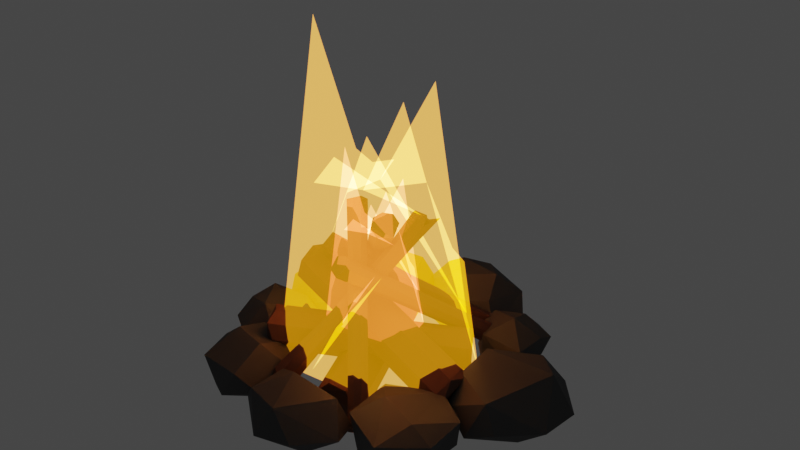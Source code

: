 # Source: Campfire.blend  (saved by Blender 2.80.75; exported with 4.5.12 LTS)
import bpy
from mathutils import Matrix  # noqa: F401  (used for matrix-valued properties, if any)

bpy.ops.wm.read_factory_settings(use_empty=True)
scene = bpy.context.scene
scene.name = 'Scene'

# ---- collections
col_stones = bpy.data.collections.new('Stones'); scene.collection.children.link(col_stones)
col_logs = bpy.data.collections.new('Logs'); scene.collection.children.link(col_logs)
col_fire = bpy.data.collections.new('Fire'); scene.collection.children.link(col_fire)

# ---- materials (node trees are filled in below, after node groups)
mat_stone = bpy.data.materials.new('stone')
mat_stone.use_transparent_shadow = False
mat_wood = bpy.data.materials.new('wood')
mat_wood.use_transparent_shadow = False
mat_fire = bpy.data.materials.new('Fire')
mat_fire.alpha_threshold = 0.4931
mat_fire1 = bpy.data.materials.new('Fire1')
mat_fire1.use_transparent_shadow = False

# ---- material node trees
mat_stone.use_nodes = True; mat_stone.node_tree.nodes.clear()
_N = mat_stone.node_tree.nodes; _L = mat_stone.node_tree.links
n0 = _N.new('ShaderNodeOutputMaterial'); n0.name = 'Material Output'; n0.location = (300, 300)
n1 = _N.new('ShaderNodeBsdfPrincipled'); n1.name = 'Principled BSDF'; n1.location = (10, 300)
n1.distribution = 'GGX'
n1.subsurface_method = 'BURLEY'
n1.inputs[0].default_value = (0.08353, 0.08353, 0.08353, 1.0)
n1.inputs[1].default_value = 0.2667
n1.inputs[3].default_value = 1.45
n1.inputs[13].default_value = 0.0
n1.inputs[20].default_value = 0.0
n1.inputs[27].default_value = (0.0, 0.0, 0.0, 1.0)
n1.inputs[28].default_value = 1.0
_L.new(n1.outputs[0], n0.inputs[0])
n0.is_active_output = True
mat_wood.use_nodes = True; mat_wood.node_tree.nodes.clear()
_N = mat_wood.node_tree.nodes; _L = mat_wood.node_tree.links
n0 = _N.new('ShaderNodeOutputMaterial'); n0.name = 'Material Output'; n0.location = (300, 300)
n1 = _N.new('ShaderNodeBsdfPrincipled'); n1.name = 'Principled BSDF'; n1.location = (10, 300)
n1.distribution = 'GGX'
n1.subsurface_method = 'BURLEY'
n1.inputs[0].default_value = (0.1376, 0.06738, 0.04515, 1.0)
n1.inputs[1].default_value = 0.15
n1.inputs[2].default_value = 0.7583
n1.inputs[3].default_value = 1.45
n1.inputs[13].default_value = 0.0
n1.inputs[20].default_value = 0.0
n1.inputs[27].default_value = (0.0, 0.0, 0.0, 1.0)
n1.inputs[28].default_value = 1.0
_L.new(n1.outputs[0], n0.inputs[0])
n0.is_active_output = True
mat_fire.use_nodes = True; mat_fire.node_tree.nodes.clear()
_N = mat_fire.node_tree.nodes; _L = mat_fire.node_tree.links
n0 = _N.new('ShaderNodeOutputMaterial'); n0.name = 'Material Output'; n0.location = (300, 300)
n1 = _N.new('ShaderNodeMixShader'); n1.name = 'Mix Shader'; n1.location = (81, 248)
n2 = _N.new('ShaderNodeBsdfTransparent'); n2.name = 'Transparent BSDF'; n2.location = (-151, 250)
n3 = _N.new('ShaderNodeEmission'); n3.name = 'Emission'; n3.location = (-142, 111)
n3.inputs[0].default_value = (1.0, 0.3579, 0.0, 1.0)
n4 = _N.new('ShaderNodeAddShader'); n4.name = 'Add Shader'; n4.location = (0, 0)
n5 = _N.new('ShaderNodeBsdfTransparent'); n5.name = 'Transparent BSDF.001'; n5.location = (0, 0)
_L.new(n2.outputs[0], n1.inputs[1])
_L.new(n3.outputs[0], n1.inputs[2])
_L.new(n1.outputs[0], n4.inputs[0])
_L.new(n5.outputs[0], n4.inputs[1])
_L.new(n4.outputs[0], n0.inputs[0])
n0.is_active_output = True
mat_fire1.use_nodes = True; mat_fire1.node_tree.nodes.clear()
_N = mat_fire1.node_tree.nodes; _L = mat_fire1.node_tree.links
n0 = _N.new('ShaderNodeOutputMaterial'); n0.name = 'Material Output'; n0.location = (300, 300)
n1 = _N.new('ShaderNodeMixShader'); n1.name = 'Mix Shader'; n1.location = (37, 297)
n2 = _N.new('ShaderNodeBsdfTransparent'); n2.name = 'Transparent BSDF'; n2.location = (-184, 337)
n3 = _N.new('ShaderNodeEmission'); n3.name = 'Emission'; n3.location = (-222, 174)
n3.inputs[0].default_value = (1.0, 0.07986, 0.03376, 1.0)
n4 = _N.new('ShaderNodeAddShader'); n4.name = 'Add Shader'; n4.location = (0, 0)
n5 = _N.new('ShaderNodeBsdfTransparent'); n5.name = 'Transparent BSDF.001'; n5.location = (0, 0)
_L.new(n2.outputs[0], n1.inputs[1])
_L.new(n3.outputs[0], n1.inputs[2])
_L.new(n1.outputs[0], n4.inputs[0])
_L.new(n5.outputs[0], n4.inputs[1])
_L.new(n4.outputs[0], n0.inputs[0])
n0.is_active_output = True

# ---- world
world_world = bpy.data.worlds.new('World'); scene.world = world_world
world_world.use_nodes = True; world_world.node_tree.nodes.clear()
_N = world_world.node_tree.nodes; _L = world_world.node_tree.links
n0 = _N.new('ShaderNodeOutputWorld'); n0.name = 'World Output'; n0.location = (300, 300)
n1 = _N.new('ShaderNodeBackground'); n1.name = 'Background'; n1.location = (10, 300)
n1.inputs[0].default_value = (0.05088, 0.05088, 0.05088, 1.0)
_L.new(n1.outputs[0], n0.inputs[0])
n0.is_active_output = True
world_world.color = (0.05088, 0.05088, 0.05088)
world_world.use_sun_shadow = False
world_world.sun_shadow_jitter_overblur = 0.0

# ---- meshes
me_icosphere_016 = bpy.data.meshes.new('Icosphere.016')
me_icosphere_016.from_pydata([(-0.1059, -0.2208, -0.007652), (-0.01444, -0.2936, -0.01013), (-0.05335, -0.2273, -0.05194), (-0.068, -0.2444, 0.03391), (-0.04032, -0.1347, -0.01246), (-0.008058, -0.184, -0.05634), (-0.06595, -0.1719, 0.03444), (-0.02268, -0.1881, 0.05564), (0.04493, -0.2381, -0.04774), (0.0553, -0.281, -0.003112), (0.1113, -0.2258, -0.0005491), (0.005927, -0.2668, 0.03937), (0.08634, -0.1659, -0.01522), (0.07067, -0.1849, 0.04283), (-0.2444, -0.1335, -0.007654), (-0.2176, -0.2169, 0.02079), (-0.1573, -0.2352, -0.02818), (-0.1983, -0.2119, -0.03742), (-0.1904, -0.1376, -0.0573), (-0.2301, -0.1525, 0.02853), (-0.1263, -0.2294, 0.02682), (-0.196, -0.1494, 0.05579), (-0.1268, -0.1663, 0.05662), (-0.2126, -0.09158, -0.0254), (-0.2015, -0.08457, 0.03099), (-0.08976, -0.2077, -0.01047), (-0.1191, -0.1678, -0.05067), (-0.07535, -0.1327, 0.004245), (-0.1567, -0.06713, -0.02781), (-0.1102, -0.1125, -0.0378), (-0.1165, -0.07822, 0.02355), (-0.07859, 0.2079, -0.01452), (0.007385, 0.1707, -0.01427), (-0.04494, 0.2534, -0.06288), (-0.07147, 0.228, 0.02984), (0.005917, 0.1852, 0.02943), (-0.01764, 0.228, 0.06058), (-0.08652, 0.3252, -0.01559), (-0.009509, 0.3156, -0.0663), (-0.07755, 0.309, 0.03606), (-0.03767, 0.3033, 0.06056), (-0.009693, 0.3556, 0.03403), (0.094, 0.2221, -0.009748), (0.04211, 0.2337, -0.05777), (0.1067, 0.3039, -0.01931), (0.05475, 0.2835, 0.06471), (0.07373, 0.2335, 0.03456), (0.009931, 0.3739, -0.01921), (0.08561, 0.329, 0.01789), (0.1276, 0.1392, -0.02846), (0.1826, 0.1344, -0.007233), (0.09503, 0.1731, -0.01995), (0.0897, 0.2097, -0.02791), (0.09054, 0.1947, 0.008364), (0.08966, 0.2026, 0.02217), (0.1224, 0.149, 0.02237), (0.09055, 0.1947, 0.008282), (0.1563, 0.1968, 0.04768), (0.1386, 0.2626, -0.02079), (0.09349, 0.2276, 0.02578), (0.1489, 0.2452, 0.0314), (0.1612, 0.2731, 0.0001462), (0.1399, 0.2007, -0.04649), (0.216, 0.1859, -0.01871), (0.2044, 0.1469, 0.01945), (0.2077, 0.2099, 0.02058), (0.1691, 0.2438, -0.02808), (0.1971, 0.193, -0.04046), (0.2092, 0.2414, 0.007897), (0.2145, 0.214, 0.006812), (0.2143, 0.2142, 0.006431), (-0.2178, 0.2533, -0.02236), (-0.1879, 0.1808, -0.02914), (-0.2058, 0.2206, 0.01794), (-0.183, 0.1674, 0.002447), (-0.1926, 0.1864, 0.01964), (-0.2024, 0.2568, -0.04667), (-0.1714, 0.2982, -0.02406), (-0.2095, 0.2622, 0.02156), (-0.1908, 0.2789, 0.02309), (-0.172, 0.2967, 0.02063), (-0.1402, 0.1779, -0.02353), (-0.09982, 0.1982, -0.02868), (-0.08367, 0.2127, -0.02652), (-0.1555, 0.1686, 0.003075), (-0.1342, 0.1928, 0.03309), (-0.09831, 0.2301, 0.02117), (-0.08084, 0.2691, -0.04369), (-0.1362, 0.2973, -0.02953), (-0.1379, 0.2956, 0.02388), (-0.241, 0.06979, -0.03763), (-0.2764, 0.1002, -0.04055), (-0.3001, 0.09352, 0.01893), (-0.2704, 0.05041, 0.001229), (-0.2185, 0.04027, 0.00392), (-0.2404, 0.07596, 0.05202), (-0.2986, 0.1508, -0.006426), (-0.2434, 0.1604, -0.05159), (-0.2654, 0.1817, 0.006761), (-0.2687, 0.1425, 0.05261), (-0.2379, 0.1622, 0.05134), (-0.1874, 0.09183, -0.04802), (-0.1855, 0.1021, 0.05001), (-0.1667, 0.07936, 0.01386), (-0.1918, 0.1887, 0.00781), (-0.1949, 0.1396, -0.04591), (-0.1558, 0.1521, -0.00361), (-0.1799, 0.1531, 0.03076), (0.1871, -0.03977, 0.00121), (0.1285, 0.05394, -0.0294), (0.2403, -0.06468, -0.02549), (0.1793, 0.006875, 0.04047), (0.264, -0.04119, 0.04057), (0.1856, 0.1492, -0.00126), (0.2284, 0.08358, -0.0659), (0.2878, 0.168, -0.01449), (0.1765, 0.08595, 0.04701), (0.25, 0.1505, 0.0311), (0.2908, -0.04894, -0.006749), (0.3015, 0.003675, -0.04412), (0.3504, 0.01125, -0.008074), (0.3515, 0.09583, -0.01618), (0.3111, 0.08721, 0.05103), (0.0904, -0.0927, -0.02808), (0.1241, -0.1962, -0.02967), (0.1249, -0.1062, -0.05215), (0.09326, -0.18, 0.02256), (0.1292, -0.1329, 0.04575), (0.1822, -0.2218, 0.02147), (0.08906, -0.0851, 0.02613), (0.1755, -0.03874, 0.02317), (0.2331, -0.1832, -0.03237), (0.1697, -0.1609, -0.03957), (0.2156, -0.1489, -0.04516), (0.2051, -0.156, 0.03927), (0.2517, -0.166, 0.02181), (0.1981, -0.06131, -0.03742), (0.2389, -0.08096, -0.02958), (0.2256, -0.05673, 0.00155), (0.251, -0.08984, 0.02682), (-0.289, -0.07292, 0.006098), (-0.3174, -0.01207, 0.002436), (-0.2519, -0.09551, -0.001158), (-0.2863, -0.05346, -0.02116), (-0.2771, -0.01425, -0.04932), (-0.2467, -0.05539, -0.04833), (-0.2805, -0.03951, 0.0356), (-0.3022, 0.02965, -0.00495), (-0.255, 0.01235, -0.05031), (-0.2522, 0.04098, -0.02609), (-0.2864, 0.04866, 0.001244), (-0.2682, 0.009243, 0.04724), (-0.1827, -0.08089, -1.21e-05), (-0.1989, -0.05491, -0.03853), (-0.1621, -0.0595, -0.0006729), (-0.1771, -0.0199, -0.03171), (-0.2293, -0.05488, 0.04767), (-0.1978, 0.009123, -0.04704), (-0.1704, 0.03933, -0.004769), (-0.2135, 0.04122, 0.02574), (-0.1753, 0.001616, 0.02686)], [], [(0, 2, 1), (4, 2, 0), (10, 11, 9), (13, 4, 6), (12, 10, 8), (13, 7, 11), (1, 11, 3), (6, 4, 0), (5, 8, 2), (7, 3, 11), (2, 4, 5), (8, 9, 1), (8, 10, 9), (10, 13, 11), (4, 12, 5), (2, 8, 1), (1, 9, 11), (7, 13, 6), (5, 12, 8), (7, 6, 3), (0, 1, 3), (13, 12, 4), (12, 13, 10), (0, 3, 6), (17, 15, 14), (14, 18, 17), (28, 18, 23), (24, 28, 23), (16, 26, 25), (27, 20, 25), (18, 29, 26), (18, 28, 29), (29, 27, 26), (28, 30, 29), (30, 28, 24), (15, 19, 14), (24, 23, 14), (16, 25, 20), (15, 17, 16), (17, 18, 26), (15, 16, 20), (21, 19, 15), (22, 21, 15), (14, 23, 18), (19, 24, 14), (19, 21, 24), (17, 26, 16), (20, 27, 22), (27, 25, 26), (29, 30, 27), (20, 22, 15), (30, 24, 21), (22, 30, 21), (27, 30, 22), (31, 33, 32), (36, 39, 34), (36, 34, 35), (34, 31, 35), (37, 38, 33), (40, 41, 39), (44, 42, 43), (35, 46, 36), (46, 45, 36), (47, 44, 38), (47, 48, 44), (48, 45, 46), (39, 47, 37), (42, 35, 32), (48, 47, 41), (31, 39, 37), (48, 42, 44), (33, 38, 43), (37, 47, 38), (43, 42, 32), (42, 46, 35), (48, 41, 45), (32, 33, 43), (45, 41, 40), (31, 37, 33), (38, 44, 43), (36, 40, 39), (32, 35, 31), (39, 41, 47), (31, 34, 39), (48, 46, 42), (45, 40, 36), (62, 49, 51), (55, 51, 49), (55, 54, 56), (55, 53, 51), (59, 60, 58), (64, 50, 63), (66, 68, 67), (57, 65, 68), (68, 65, 70), (69, 68, 70), (61, 66, 58), (62, 66, 67), (54, 59, 53), (53, 59, 56), (65, 64, 69), (53, 52, 51), (61, 68, 66), (49, 50, 55), (51, 52, 62), (59, 54, 55), (57, 59, 55), (53, 56, 54), (55, 56, 53), (52, 58, 62), (59, 58, 52), (60, 61, 58), (49, 67, 50), (49, 62, 67), (63, 50, 67), (64, 57, 55), (57, 64, 65), (50, 64, 55), (67, 68, 63), (68, 61, 60), (57, 68, 60), (69, 70, 65), (62, 58, 66), (57, 60, 59), (64, 70, 69), (53, 56, 52), (68, 69, 63), (69, 70, 63), (52, 56, 59), (63, 70, 64), (84, 75, 74), (76, 88, 87), (89, 80, 79), (71, 76, 72), (82, 87, 83), (79, 73, 75), (71, 75, 73), (79, 77, 76), (79, 71, 78), (85, 81, 82), (82, 86, 85), (88, 89, 87), (86, 87, 89), (87, 86, 83), (72, 84, 74), (89, 77, 80), (76, 82, 72), (85, 79, 75), (72, 82, 81), (84, 85, 75), (76, 77, 88), (79, 78, 73), (86, 89, 85), (72, 74, 75), (71, 72, 75), (79, 80, 77), (79, 76, 71), (85, 84, 81), (82, 83, 86), (73, 78, 71), (72, 81, 84), (89, 88, 77), (76, 87, 82), (85, 89, 79), (94, 95, 93), (96, 99, 98), (99, 100, 98), (94, 102, 95), (104, 105, 97), (107, 100, 102), (106, 107, 102), (104, 100, 107), (91, 97, 105), (104, 98, 100), (93, 92, 91), (103, 94, 101), (94, 93, 90), (100, 99, 102), (93, 91, 90), (95, 92, 93), (98, 97, 96), (96, 97, 91), (96, 92, 99), (94, 103, 102), (104, 106, 105), (90, 91, 101), (90, 101, 94), (95, 102, 99), (98, 104, 97), (101, 105, 106), (95, 99, 92), (106, 102, 103), (106, 104, 107), (91, 92, 96), (106, 103, 101), (91, 105, 101), (111, 108, 112), (113, 114, 109), (114, 115, 121), (110, 119, 118), (117, 116, 122), (109, 114, 110), (119, 121, 120), (120, 122, 112), (116, 113, 109), (118, 112, 110), (110, 114, 119), (112, 116, 111), (108, 109, 110), (113, 115, 114), (116, 117, 113), (119, 120, 118), (118, 120, 112), (115, 117, 122), (119, 114, 121), (108, 111, 109), (108, 110, 112), (117, 115, 113), (115, 122, 121), (109, 111, 116), (121, 122, 120), (112, 122, 116), (132, 124, 125), (125, 124, 123), (128, 127, 126), (139, 130, 134), (132, 131, 124), (130, 127, 134), (132, 136, 133), (135, 139, 134), (124, 126, 123), (124, 128, 126), (130, 123, 129), (138, 136, 130), (139, 131, 137), (131, 128, 124), (127, 129, 126), (123, 136, 125), (129, 127, 130), (128, 135, 134), (136, 137, 133), (130, 139, 138), (132, 133, 131), (128, 134, 127), (125, 136, 132), (133, 137, 131), (130, 136, 123), (135, 128, 131), (138, 137, 136), (138, 139, 137), (123, 126, 129), (139, 135, 131), (155, 154, 153), (151, 160, 159), (146, 141, 140), (156, 152, 154), (147, 148, 144), (149, 157, 148), (147, 149, 148), (151, 141, 146), (153, 154, 152), (157, 158, 155), (153, 152, 142), (159, 149, 150), (154, 160, 156), (160, 155, 158), (159, 150, 151), (157, 155, 153), (151, 146, 156), (150, 147, 141), (145, 144, 148), (158, 159, 160), (141, 147, 144), (156, 146, 140), (157, 145, 148), (145, 142, 143), (156, 140, 142), (144, 145, 143), (141, 144, 143), (147, 150, 149), (140, 141, 143), (143, 142, 140), (151, 156, 160), (156, 142, 152), (149, 158, 157), (151, 150, 141), (159, 158, 149), (160, 154, 155), (157, 153, 145), (145, 153, 142)])
_uv = me_icosphere_016.uv_layers.new(name='UVMap')
_uv.uv.foreach_set('vector', [0.3085, 0.9006, 0.3627, 0.8993, 0.3627, 0.9931, 0.4539, 0.4179, 0.541, 0.3716, 0.5713, 0.415, 0.4048, 0.6062, 0.5081, 0.5447, 0.4894, 0.596, 0.8024, 0.226, 0.8653, 0.3095, 0.8166, 0.3542, 0.3949, 0.29, 0.4291, 0.2268, 0.4839, 0.2805, 0.3949, 0.5442, 0.4599, 0.4671, 0.5081, 0.5447, 0.5476, 0.5452, 0.5081, 0.5447, 0.5394, 0.4666, 0.8166, 0.3542, 0.8653, 0.3095, 0.8653, 0.414, 0.4737, 0.3629, 0.4839, 0.2805, 0.541, 0.3716, 0.4599, 0.4671, 0.5394, 0.4666, 0.5081, 0.5447, 0.541, 0.3716, 0.4539, 0.4179, 0.4737, 0.3629, 0.8049, 0.8353, 0.8559, 0.8624, 0.8216, 0.9295, 0.8049, 0.8353, 0.8784, 0.7849, 0.8559, 0.8624, 0.4048, 0.6062, 0.3949, 0.5442, 0.5081, 0.5447, 0.4539, 0.4179, 0.3949, 0.29, 0.4737, 0.3629, 0.541, 0.3716, 0.4839, 0.2805, 0.5713, 0.2889, 0.8216, 0.9295, 0.8559, 0.8624, 0.8784, 0.9143, 0.7923, 0.3201, 0.8024, 0.226, 0.8166, 0.3542, 0.4737, 0.3629, 0.3949, 0.29, 0.4839, 0.2805, 0.4599, 0.4671, 0.4766, 0.4191, 0.5394, 0.4666, 0.3085, 0.9006, 0.3627, 0.9931, 0.2873, 0.9555, 0.8024, 0.226, 0.8641, 0.199, 0.8653, 0.3095, 0.2116, 0.9535, 0.2695, 0.9177, 0.2695, 0.99, 0.5476, 0.4179, 0.5394, 0.4666, 0.4766, 0.4191, 0.8685, 0.525, 0.8073, 0.5405, 0.8111, 0.4403, 0.8111, 0.4403, 0.8693, 0.4481, 0.8685, 0.525, 0.1504, 0.4549, 0.0682, 0.4708, 0.09155, 0.4248, 0.9456, 0.6704, 0.8871, 0.7286, 0.8833, 0.6622, 0.008266, 0.5686, 0.09134, 0.5522, 0.07744, 0.6089, 0.7613, 0.3319, 0.7516, 0.2268, 0.7923, 0.2576, 0.0682, 0.4708, 0.1439, 0.5236, 0.09134, 0.5522, 0.0682, 0.4708, 0.1504, 0.4549, 0.1439, 0.5236, 0.1439, 0.5236, 0.1504, 0.5719, 0.09134, 0.5522, 0.7609, 0.414, 0.719, 0.3864, 0.7923, 0.3664, 0.9456, 0.7576, 0.8871, 0.7286, 0.9456, 0.6704, 0.8073, 0.5405, 0.7801, 0.4748, 0.8111, 0.4403, 0.9456, 0.6704, 0.8833, 0.6622, 0.8974, 0.6099, 0.335, 0.6749, 0.3381, 0.5932, 0.3871, 0.63, 0.8073, 0.5405, 0.8685, 0.525, 0.8693, 0.5647, 0.0, 0.5172, 0.0682, 0.4708, 0.09134, 0.5522, 0.3871, 0.7161, 0.335, 0.6749, 0.3871, 0.63, 0.617, 0.08341, 0.5792, 0.07644, 0.5968, 0.007107, 0.693, 0.06977, 0.617, 0.08341, 0.5968, 0.007107, 0.03442, 0.4287, 0.09155, 0.4248, 0.0682, 0.4708, 0.7801, 0.4748, 0.7613, 0.4179, 0.8111, 0.4403, 0.5792, 0.07644, 0.617, 0.08341, 0.6055, 0.1523, 0.0, 0.5172, 0.09134, 0.5522, 0.008266, 0.5686, 0.7516, 0.2268, 0.7613, 0.3319, 0.7048, 0.2853, 0.1504, 0.5719, 0.07744, 0.6089, 0.09134, 0.5522, 0.7923, 0.3664, 0.719, 0.3864, 0.7613, 0.3319, 0.6967, 0.0, 0.693, 0.06977, 0.5968, 0.007107, 0.6967, 0.1646, 0.6055, 0.1523, 0.617, 0.08341, 0.693, 0.06977, 0.6967, 0.1646, 0.617, 0.08341, 0.7613, 0.3319, 0.719, 0.3864, 0.7048, 0.2853, 0.2895, 0.0, 0.3223, 0.05307, 0.2116, 0.06465, 0.4454, 0.09302, 0.5105, 0.1809, 0.4276, 0.1503, 0.4454, 0.09302, 0.4276, 0.1503, 0.4062, 0.05644, 0.6489, 0.5068, 0.6016, 0.4865, 0.6517, 0.4355, 0.4062, 0.05067, 0.3652, 0.1182, 0.3223, 0.05307, 0.5178, 0.1367, 0.5792, 0.1242, 0.5105, 0.1809, 0.2916, 0.2268, 0.2181, 0.1742, 0.2602, 0.1277, 0.4062, 0.05644, 0.4771, 0.0, 0.4454, 0.09302, 0.4771, 0.0, 0.5251, 0.03401, 0.4454, 0.09302, 0.4062, 0.168, 0.2916, 0.2268, 0.3652, 0.1182, 0.1786, 0.7794, 0.1618, 0.7194, 0.2092, 0.6974, 0.1618, 0.7194, 0.1132, 0.6648, 0.1566, 0.615, 0.6518, 0.5885, 0.7086, 0.4709, 0.7076, 0.5885, 0.8877, 0.3039, 0.9256, 0.199, 0.9615, 0.2238, 0.6678, 0.4179, 0.7086, 0.4709, 0.6517, 0.5001, 0.6016, 0.4865, 0.6517, 0.5927, 0.5948, 0.6099, 0.1618, 0.7194, 0.2092, 0.6089, 0.2092, 0.6974, 0.3223, 0.05307, 0.3652, 0.1182, 0.2602, 0.1277, 0.7076, 0.5885, 0.7086, 0.4709, 0.7613, 0.5156, 0.9615, 0.3082, 0.8877, 0.3039, 0.9615, 0.2238, 0.8877, 0.3039, 0.8653, 0.2644, 0.9256, 0.199, 0.5792, 0.01701, 0.5792, 0.1242, 0.5251, 0.03401, 0.2116, 0.06465, 0.3223, 0.05307, 0.2602, 0.1277, 0.5251, 0.03401, 0.5792, 0.1242, 0.5178, 0.1367, 0.6016, 0.4865, 0.5948, 0.6099, 0.5476, 0.519, 0.3652, 0.1182, 0.2916, 0.2268, 0.2602, 0.1277, 0.4454, 0.09302, 0.5178, 0.1367, 0.5105, 0.1809, 0.605, 0.4179, 0.6517, 0.4355, 0.6016, 0.4865, 0.6518, 0.5885, 0.6517, 0.5001, 0.7086, 0.4709, 0.6016, 0.4865, 0.6489, 0.5068, 0.6517, 0.5927, 0.1618, 0.7194, 0.1566, 0.615, 0.2092, 0.6089, 0.5251, 0.03401, 0.5178, 0.1367, 0.4454, 0.09302, 0.4477, 0.6856, 0.4538, 0.7546, 0.4114, 0.7288, 0.945, 0.9794, 0.9911, 0.9453, 1.0, 0.9918, 0.9887, 0.6094, 0.9493, 0.5555, 0.9664, 0.5534, 0.945, 0.9794, 0.9605, 0.9211, 0.9911, 0.9453, 0.6132, 0.9666, 0.6141, 0.9035, 0.6699, 0.9118, 0.4686, 0.8909, 0.441, 0.9184, 0.421, 0.862, 0.4683, 0.6331, 0.5148, 0.6263, 0.5102, 0.6777, 0.6212, 0.664, 0.6752, 0.6787, 0.6752, 0.7125, 0.1906, 0.3136, 0.1906, 0.3505, 0.177, 0.3404, 0.1766, 0.2565, 0.1887, 0.2289, 0.1771, 0.2564, 0.4551, 0.6062, 0.4683, 0.6331, 0.4321, 0.6224, 0.4477, 0.6856, 0.4683, 0.6331, 0.5102, 0.6777, 0.9493, 0.5555, 0.9317, 0.5382, 0.9663, 0.5534, 0.9663, 0.5534, 0.9317, 0.5382, 0.9664, 0.5534, 0.5792, 0.2115, 0.6283, 0.1646, 0.5875, 0.2257, 0.9605, 0.9211, 1.0, 0.9057, 0.9911, 0.9453, 0.4551, 0.6062, 0.5148, 0.6263, 0.4683, 0.6331, 0.413, 0.9708, 0.441, 0.9184, 0.4645, 0.9708, 0.4114, 0.7288, 0.3949, 0.6913, 0.4477, 0.6856, 0.5511, 0.6946, 0.5476, 0.6672, 0.5849, 0.6099, 0.6212, 0.664, 0.5511, 0.6946, 0.5849, 0.6099, 0.9663, 0.5534, 0.9664, 0.5534, 0.9493, 0.5555, 0.2116, 0.2289, 0.1894, 0.2778, 0.1893, 0.2778, 0.3949, 0.6913, 0.4321, 0.6224, 0.4477, 0.6856, 0.6132, 0.9666, 0.6699, 0.9118, 0.6699, 0.9849, 0.6141, 0.9035, 0.6503, 0.8824, 0.6699, 0.9118, 0.4538, 0.7546, 0.5102, 0.6777, 0.5148, 0.7453, 0.4538, 0.7546, 0.4477, 0.6856, 0.5102, 0.6777, 0.421, 0.862, 0.441, 0.9184, 0.3949, 0.8776, 0.6736, 0.61, 0.6212, 0.664, 0.5849, 0.6099, 0.6212, 0.664, 0.6736, 0.61, 0.6752, 0.6787, 0.441, 0.9184, 0.4686, 0.8909, 0.4645, 0.9708, 0.2116, 0.3136, 0.2116, 0.3842, 0.1906, 0.3202, 0.6752, 0.7125, 0.6219, 0.7451, 0.6109, 0.7157, 0.6212, 0.664, 0.6752, 0.7125, 0.6109, 0.7157, 0.189, 0.2292, 0.1893, 0.2289, 0.1893, 0.2464, 0.4477, 0.6856, 0.4321, 0.6224, 0.4683, 0.6331, 0.6212, 0.664, 0.6109, 0.7157, 0.5511, 0.6946, 0.6283, 0.1646, 0.5876, 0.2262, 0.5875, 0.2257, 0.1893, 0.2778, 0.1894, 0.2778, 0.2116, 0.3136, 0.2116, 0.3842, 0.1921, 0.3611, 0.1906, 0.3202, 0.1766, 0.2565, 0.1771, 0.2564, 0.1887, 0.2952, 0.9887, 0.5173, 0.9664, 0.5534, 0.9317, 0.5382, 0.6283, 0.2246, 0.5876, 0.2262, 0.6283, 0.1646, 0.7014, 0.7417, 0.6779, 0.7793, 0.6752, 0.756, 0.7604, 0.6099, 0.8049, 0.6823, 0.7773, 0.7417, 0.7899, 0.8504, 0.7587, 0.8706, 0.7314, 0.8645, 0.02641, 0.9792, 0.0, 0.9803, 0.01002, 0.8954, 0.6989, 0.7243, 0.7773, 0.7417, 0.7149, 0.7417, 0.7314, 0.8645, 0.6847, 0.8185, 0.6779, 0.7793, 0.02641, 0.9792, 0.06342, 0.8971, 0.06584, 0.9368, 0.1132, 0.8817, 0.1649, 0.8547, 0.1885, 0.905, 0.1132, 0.8817, 0.1617, 0.9212, 0.1144, 0.9078, 0.5476, 0.9444, 0.6046, 0.9286, 0.6129, 0.9774, 0.6129, 0.9774, 0.5671, 0.996, 0.5476, 0.9444, 0.1717, 0.8206, 0.1138, 0.8218, 0.1885, 0.7794, 0.945, 0.9411, 0.8812, 0.9954, 0.8784, 0.9057, 0.8812, 0.9954, 0.945, 0.9411, 0.945, 0.9985, 0.6132, 0.8824, 0.5749, 0.9107, 0.5765, 0.883, 0.1138, 0.8218, 0.1649, 0.8547, 0.1164, 0.855, 0.7604, 0.6099, 0.6989, 0.7243, 0.6773, 0.6292, 0.7365, 0.7526, 0.7314, 0.8645, 0.6779, 0.7793, 0.6773, 0.6292, 0.6989, 0.7243, 0.6752, 0.6815, 0.7014, 0.7417, 0.7365, 0.7526, 0.6779, 0.7793, 0.7604, 0.6099, 0.8043, 0.6446, 0.8049, 0.6823, 0.7314, 0.8645, 0.7047, 0.8594, 0.6847, 0.8185, 0.7899, 0.7671, 0.7899, 0.8504, 0.7365, 0.7526, 0.01002, 0.8954, 0.04244, 0.8763, 0.06342, 0.8971, 0.02641, 0.9792, 0.01002, 0.8954, 0.06342, 0.8971, 0.1132, 0.8817, 0.1164, 0.855, 0.1649, 0.8547, 0.1132, 0.8817, 0.1885, 0.905, 0.1617, 0.9212, 0.5476, 0.9444, 0.5749, 0.9107, 0.6046, 0.9286, 0.6129, 0.9774, 0.6132, 1.0, 0.5671, 0.996, 0.06584, 0.9368, 0.07444, 0.9803, 0.02641, 0.9792, 0.6132, 0.8824, 0.6046, 0.9286, 0.5749, 0.9107, 0.1138, 0.8218, 0.1717, 0.8206, 0.1649, 0.8547, 0.7604, 0.6099, 0.7773, 0.7417, 0.6989, 0.7243, 0.7365, 0.7526, 0.7899, 0.8504, 0.7314, 0.8645, 0.2116, 0.7047, 0.2576, 0.7009, 0.2512, 0.7465, 0.9556, 0.3925, 0.8902, 0.4139, 0.9145, 0.3658, 0.8902, 0.4139, 0.866, 0.3828, 0.9145, 0.3658, 0.2116, 0.7047, 0.2495, 0.6355, 0.2576, 0.7009, 0.1132, 0.7393, 0.07002, 0.7154, 0.1087, 0.6727, 0.2925, 0.6017, 0.335, 0.6483, 0.2495, 0.6355, 0.9589, 0.8588, 0.9246, 0.8821, 0.8784, 0.8454, 0.3318, 0.5932, 0.335, 0.6483, 0.2925, 0.6017, 0.05747, 0.6179, 0.1087, 0.6727, 0.07002, 0.7154, 0.8653, 0.3082, 0.9145, 0.3658, 0.866, 0.3828, 0.3949, 0.8032, 0.4528, 0.8004, 0.4329, 0.862, 0.5367, 0.862, 0.5367, 0.9315, 0.4686, 0.8842, 0.5367, 0.9315, 0.5321, 0.9787, 0.4858, 0.9457, 0.335, 0.6483, 0.335, 0.688, 0.2495, 0.6355, 0.0, 0.6089, 0.05747, 0.6179, 0.01379, 0.6437, 0.4256, 0.7546, 0.4528, 0.8004, 0.3949, 0.8032, 0.9145, 0.3658, 0.9556, 0.3156, 0.9556, 0.3925, 0.1132, 0.6152, 0.1087, 0.6727, 0.05747, 0.6179, 0.5008, 0.8435, 0.4528, 0.8004, 0.5008, 0.7764, 0.2116, 0.7047, 0.2173, 0.6338, 0.2495, 0.6355, 0.1132, 0.7393, 0.06459, 0.7625, 0.07002, 0.7154, 0.01379, 0.6437, 0.05747, 0.6179, 0.01881, 0.7059, 0.4858, 0.9457, 0.4686, 0.8842, 0.5367, 0.9315, 0.2576, 0.7009, 0.2495, 0.6355, 0.335, 0.688, 0.9145, 0.3658, 0.8653, 0.3082, 0.9556, 0.3156, 0.01881, 0.7059, 0.07002, 0.7154, 0.06459, 0.7625, 0.2576, 0.7009, 0.335, 0.688, 0.3081, 0.7474, 0.9589, 0.8588, 0.8784, 0.8454, 0.9019, 0.8018, 0.9589, 0.8588, 0.964, 0.9057, 0.9246, 0.8821, 0.4329, 0.862, 0.4528, 0.8004, 0.5008, 0.8435, 0.9589, 0.8588, 0.9019, 0.8018, 0.964, 0.7849, 0.05747, 0.6179, 0.07002, 0.7154, 0.01881, 0.7059, 0.3949, 0.38, 0.3898, 0.4326, 0.3047, 0.4353, 0.1151, 0.0, 0.102, 0.07587, 0.0, 0.03315, 0.102, 0.07587, 0.2116, 0.05603, 0.2116, 0.1599, 0.2873, 0.7924, 0.2751, 0.8876, 0.2444, 0.8356, 0.3139, 0.2268, 0.3949, 0.2937, 0.2489, 0.2969, 0.0, 0.03315, 0.102, 0.07587, 0.005967, 0.2098, 0.1046, 0.1957, 0.2116, 0.1599, 0.1503, 0.2289, 0.2116, 0.3834, 0.2489, 0.2969, 0.3047, 0.4353, 0.9959, 0.5173, 0.9317, 0.5173, 0.9656, 0.4179, 0.2444, 0.8356, 0.2116, 0.7957, 0.2873, 0.7924, 0.005967, 0.2098, 0.102, 0.07587, 0.1046, 0.1957, 0.3047, 0.4353, 0.3949, 0.2937, 0.3949, 0.38, 0.8567, 0.1318, 0.8868, 0.01377, 0.8868, 0.1755, 0.1151, 0.0, 0.2116, 0.05603, 0.102, 0.07587, 0.3949, 0.2937, 0.3139, 0.2268, 0.3852, 0.2273, 0.2751, 0.8876, 0.2162, 0.9177, 0.2444, 0.8356, 0.2444, 0.8356, 0.2162, 0.9177, 0.2116, 0.7957, 0.8613, 0.7849, 0.8072, 0.7636, 0.8049, 0.6879, 0.1046, 0.1957, 0.102, 0.07587, 0.2116, 0.1599, 0.8567, 0.1318, 0.8128, 0.08217, 0.8868, 0.01377, 0.2873, 0.7474, 0.2873, 0.7924, 0.2116, 0.7957, 0.349, 0.4868, 0.392, 0.4353, 0.392, 0.5458, 0.8613, 0.7849, 0.8049, 0.6879, 0.8833, 0.702, 0.8868, 0.01377, 0.8128, 0.08217, 0.8035, 0.0, 0.8833, 0.702, 0.8049, 0.6879, 0.8833, 0.6099, 0.3047, 0.4353, 0.2489, 0.2969, 0.3949, 0.2937, 0.2551, 0.4952, 0.2318, 0.4372, 0.3269, 0.4654, 0.3269, 0.4654, 0.2318, 0.4372, 0.349, 0.4353, 0.01616, 0.2576, 0.0654, 0.3592, 0.0, 0.3633, 0.1766, 0.2758, 0.1766, 0.3751, 0.09022, 0.2767, 0.2551, 0.4952, 0.2116, 0.5544, 0.2318, 0.4372, 0.1766, 0.3751, 0.0654, 0.3592, 0.09022, 0.2767, 0.2551, 0.4952, 0.349, 0.5566, 0.2539, 0.5464, 0.1083, 0.2289, 0.1766, 0.2758, 0.09022, 0.2767, 0.1521, 0.4701, 0.2079, 0.4993, 0.1504, 0.5885, 0.1521, 0.4701, 0.2089, 0.4248, 0.2079, 0.4993, 0.3718, 0.8545, 0.3129, 0.7474, 0.3718, 0.7479, 0.3492, 0.8963, 0.3061, 0.8684, 0.3718, 0.8545, 0.9281, 0.4818, 0.8795, 0.5861, 0.8693, 0.4764, 0.9497, 0.1136, 0.8868, 0.04826, 0.9497, 0.0, 0.0654, 0.3592, 0.08287, 0.4248, 0.0, 0.3633, 0.3129, 0.7474, 0.3061, 0.8684, 0.2873, 0.7761, 0.08287, 0.4248, 0.0654, 0.3592, 0.1766, 0.3751, 0.01616, 0.2576, 0.1083, 0.2289, 0.09022, 0.2767, 0.349, 0.5566, 0.3152, 0.5932, 0.2539, 0.5464, 0.9317, 0.4179, 0.9281, 0.4818, 0.9019, 0.4456, 0.2551, 0.4952, 0.2539, 0.5464, 0.2116, 0.5544, 0.01616, 0.2576, 0.09022, 0.2767, 0.0654, 0.3592, 0.3269, 0.4654, 0.349, 0.5566, 0.2551, 0.4952, 0.2539, 0.5464, 0.3152, 0.5932, 0.2116, 0.5544, 0.3718, 0.8545, 0.3061, 0.8684, 0.3129, 0.7474, 0.895, 0.1422, 0.8868, 0.04826, 0.9497, 0.1136, 0.3492, 0.8963, 0.3152, 0.8993, 0.3061, 0.8684, 0.9019, 0.4456, 0.9281, 0.4818, 0.8693, 0.4764, 0.1504, 0.5885, 0.2079, 0.4993, 0.2089, 0.5986, 0.9281, 0.4818, 0.9317, 0.5644, 0.8795, 0.5861, 0.7414, 0.1349, 0.6967, 0.1555, 0.7031, 0.1119, 0.7016, 0.3115, 0.6476, 0.2268, 0.7048, 0.244, 0.009515, 0.7981, 0.06313, 0.7874, 0.01585, 0.8426, 0.6205, 0.3059, 0.5713, 0.2766, 0.5817, 0.2462, 0.7874, 0.0, 0.7744, 0.04753, 0.7446, 0.02464, 0.8035, 0.05186, 0.7731, 0.1099, 0.7744, 0.04753, 0.6308, 0.8507, 0.6152, 0.7936, 0.6459, 0.7896, 0.7016, 0.3115, 0.7048, 0.3724, 0.6605, 0.3483, 0.7574, 0.9111, 0.7574, 0.9674, 0.7317, 0.9516, 0.7731, 0.1099, 0.8035, 0.1425, 0.7414, 0.1349, 0.7574, 0.9111, 0.7317, 0.9516, 0.6752, 0.9022, 0.5476, 0.7984, 0.6152, 0.7936, 0.6105, 0.8358, 0.5817, 0.2462, 0.6476, 0.2268, 0.6205, 0.3059, 0.9456, 0.6842, 0.9937, 0.6389, 0.9937, 0.7077, 0.5476, 0.7984, 0.6105, 0.8358, 0.5717, 0.8667, 0.7731, 0.1099, 0.7414, 0.1349, 0.7031, 0.1119, 0.7016, 0.3115, 0.6605, 0.3483, 0.6205, 0.3059, 0.1906, 0.4245, 0.1846, 0.398, 0.1906, 0.3505, 0.7014, 0.05916, 0.7446, 0.02464, 0.7744, 0.04753, 0.9937, 0.7077, 0.9587, 0.7295, 0.9456, 0.6842, 0.06313, 0.7874, 0.0923, 0.7625, 0.09762, 0.8348, 0.6205, 0.3059, 0.6605, 0.3483, 0.6321, 0.375, 0.7731, 0.1099, 0.7014, 0.05916, 0.7744, 0.04753, 0.06453, 0.8763, 0.0, 0.8763, 0.05087, 0.8455, 0.6205, 0.3059, 0.6321, 0.375, 0.5917, 0.3509, 0.7446, 0.02464, 0.7014, 0.05916, 0.6996, 0.01873, 0.06313, 0.7874, 0.09762, 0.8348, 0.05087, 0.8455, 0.6308, 0.8507, 0.6105, 0.8358, 0.6152, 0.7936, 0.01585, 0.8426, 0.06313, 0.7874, 0.05087, 0.8455, 0.05087, 0.8455, 0.0, 0.8763, 0.01585, 0.8426, 0.7016, 0.3115, 0.6205, 0.3059, 0.6476, 0.2268, 0.6798, 0.9636, 0.6752, 0.9022, 0.7317, 0.9516, 0.8035, 0.05186, 0.8035, 0.1425, 0.7731, 0.1099, 0.5717, 0.8667, 0.6105, 0.8358, 0.6459, 0.8824, 0.5476, 0.7984, 0.5481, 0.7451, 0.6152, 0.7936, 0.9456, 0.6842, 0.948, 0.6099, 0.9937, 0.6389, 0.7731, 0.1099, 0.7031, 0.1119, 0.7014, 0.05916, 0.7289, 0.8706, 0.7574, 0.9111, 0.6752, 0.9022])
me_icosphere_016.materials.append(mat_stone)
me_icosphere_016.use_remesh_preserve_volume = False
me_icosphere_016.use_remesh_preserve_attributes = False
me_icosphere_016.use_mirror_vertex_groups = False
me_icosphere_016.update()
me_cylinder_006 = bpy.data.meshes.new('Cylinder.006')
me_cylinder_006.from_pydata([(-0.09799, 0.1981, 0.09611), (-0.1227, 0.1949, 0.0742), (-0.01642, -0.144, -0.004469), (-0.1259, 0.2063, 0.03718), (-0.02281, -0.1346, -0.04178), (-0.1084, 0.2156, 0.004367), (-0.003075, -0.1253, -0.07272), (0.02981, -0.1158, -0.07892), (-0.05286, 0.2272, 0.01922), (0.05429, -0.1135, -0.05687), (-0.0468, 0.2175, 0.05778), (0.05724, -0.1247, -0.02095), (0.05541, -0.1038, -0.01497), (-0.06756, 0.2106, 0.08969), (0.03994, -0.1309, 0.01298), (-0.06979, 0.1129, 0.07034), (0.006901, -0.1366, 0.01864), (-0.09438, 0.1105, 0.05031), (0.01299, -0.04669, 0.02694), (-0.04624, -0.05297, -0.02152), (-0.124, 0.1873, 0.03183), (-0.04331, 0.005964, -0.03741), (0.002005, -0.03441, -0.05481), (-0.07439, 0.2154, -0.002214), (-0.02775, 0.1417, 0.004378), (-0.02271, 0.1351, 0.03789), (-0.03627, -0.02164, 0.2037), (0.05521, -0.1274, 0.0579), (0.04308, -0.1275, 0.05222), (-0.04844, -0.02165, 0.1981), (0.03701, -0.1193, 0.04411), (-0.05482, -0.01315, 0.1904), (0.03984, -0.1069, 0.03948), (-0.05169, -0.001083, 0.1853), (0.05062, -0.09832, 0.03988), (-0.0409, 0.007491, 0.1857), (0.06308, -0.09864, 0.04504), (-0.02878, 0.007561, 0.1914), (0.06912, -0.1067, 0.0532), (-0.0224, -0.0009305, 0.1991), (0.066, -0.1188, 0.05831), (-0.02549, -0.01304, 0.2041), (-0.07208, 0.01876, 0.2857), (0.094, -0.1742, -0.02084), (0.07567, -0.1511, 0.01154), (-0.0858, 0.01885, 0.2789), (0.07224, -0.1624, -0.01223), (-0.08464, 0.02037, 0.2537), (0.07183, -0.1622, -0.0377), (-0.09222, 0.04429, 0.2639), (-0.07214, 0.02256, 0.2316), (0.07501, -0.1487, -0.04329), (-0.07969, 0.05426, 0.2645), (-0.06136, 0.03115, 0.2321), (0.08744, -0.1397, -0.04415), (-0.06088, 0.04632, 0.2617), (0.09773, -0.1364, -0.03072), (-0.05689, 0.04144, 0.2798), (0.1101, -0.1502, -0.02714), (0.08964, -0.1305, 0.006054), (-0.06146, 0.0297, 0.2886), (0.1065, -0.1642, -0.0203), (0.08645, -0.1425, 0.01202), (-0.1037, 0.1008, 0.133), (-0.09315, 0.0787, 0.1153), (-0.05396, 0.04153, 0.1994), (-0.1029, 0.07943, 0.1264), (0.01349, -0.03119, 0.277), (-0.2073, 0.1593, -0.004663), (0.006402, -0.01764, 0.2862), (-0.2096, 0.1701, 0.01011), (0.01331, -0.001425, 0.2922), (-0.2051, 0.1877, 0.01362), (0.02788, 0.009857, 0.2894), (-0.1871, 0.1955, 0.01454), (0.04093, 0.01014, 0.2764), (-0.176, 0.1972, -0.0007266), (0.0447, -0.009684, 0.2578), (-0.1692, 0.1761, -0.015), (0.02203, -0.02646, 0.2581), (-0.1903, 0.1558, -0.01193), (-0.0695, 0.08761, 0.1612), (-0.07938, 0.1042, 0.1281), (-0.07533, 0.09477, 0.1208), (-0.0628, 0.06917, 0.1383), (0.08415, 0.2107, -0.0156), (-0.1247, -0.008363, 0.1839), (-0.1007, -0.013, 0.1786), (-0.09289, -0.01591, 0.1909), (0.1088, 0.2156, 0.01515), (-0.08087, 0.002092, 0.1937), (-0.09373, 0.00522, 0.2072), (-0.11, 0.007367, 0.2113), (-0.1099, 0.01851, 0.1908), (0.08228, 0.2276, -0.01374), (-0.02263, 0.0926, 0.09404), (-0.003812, 0.09554, 0.08699), (0.005634, 0.09516, 0.0946), (0.09843, 0.1941, -0.002317), (0.01363, 0.1085, 0.09856), (0.01045, 0.1187, 0.1026), (-0.009909, 0.1139, 0.1105), (0.08859, 0.2241, 0.017), (-0.01601, 0.1172, 0.09987), (0.08343, 0.232, 0.00145), (-0.0329, 0.09467, 0.1053), (0.01682, 0.1507, 0.05539), (-0.0366, -0.0606, 0.2167), (0.1113, 0.2244, -0.01889), (-0.04061, -0.0742, 0.1957), (0.1376, 0.1976, -0.03458), (-0.01389, -0.08907, 0.1948), (0.1502, 0.2075, -0.01502), (-0.002441, -0.07616, 0.211), (0.1366, 0.2243, -0.001688), (-0.004442, -0.05946, 0.2137), (0.09148, 0.1513, 0.05132), (-0.02036, -0.05812, 0.2211), (0.003599, 0.007796, 0.1587), (0.0789, 0.149, 0.04647), (0.003363, 0.008206, 0.1413), (0.07451, 0.1435, 0.0358), (0.007238, -0.003274, 0.1357), (0.1156, 0.2021, -0.02904), (0.01655, -0.0114, 0.1367), (0.09225, 0.1294, 0.02442), (0.02926, -0.00974, 0.142), (0.1034, 0.1292, 0.0316), (0.1087, 0.1373, 0.0408), (0.1022, 0.1411, 0.05183), (-0.006709, 0.02498, 0.2002), (-0.05211, -0.07442, 0.09873), (-0.01504, -0.06566, 0.1146), (0.0001212, 0.01626, 0.2057), (-0.04508, -0.08269, 0.1047), (-0.01629, -0.04966, 0.1406), (0.04528, 0.07792, 0.267), (0.03261, 0.06168, 0.2589), (-0.07668, -0.1776, 0.01692), (0.01871, 0.07187, 0.2661), (-0.09069, -0.1669, 0.02387), (-0.1033, -0.1693, 0.0005765), (-0.09605, -0.1465, 0.02493), (0.0121, 0.08689, 0.2621), (0.01294, 0.09351, 0.2466), (-0.09656, -0.1429, 0.003388), (0.03309, 0.09616, 0.2459), (0.02877, 0.1055, 0.2427), (-0.08516, -0.1428, -0.009917), (0.05075, 0.1087, 0.2509), (-0.06681, -0.1457, -0.009276), (0.0464, 0.06653, 0.2498), (-0.06099, -0.1632, -0.007123), (-0.06209, -0.1732, 0.007775), (-0.04982, -0.06601, 0.08996), (-0.004518, 0.03317, 0.1912), (-0.03991, -0.0632, 0.08267), (0.005409, 0.03602, 0.184), (-0.02806, -0.06734, 0.08143), (0.01714, 0.03159, 0.1825), (-0.02265, -0.07919, 0.08373), (0.05003, 0.0787, 0.2415), (0.1089, 0.1377, 0.01805), (0.1192, 0.1228, 0.04641), (-0.1303, -0.1336, 0.04604), (-0.02539, -0.0493, 0.06031), (0.1506, 0.06975, 0.04293), (-0.1397, -0.1352, 0.07814), (0.1369, 0.09483, 0.05843), (-0.1468, -0.1059, 0.08931), (-0.1687, -0.08305, 0.08226), (-0.1837, -0.07051, 0.05455), (-0.1802, -0.07566, 0.02344), (0.1194, 0.1045, -0.02797), (-0.1625, -0.09714, 0.01015), (-0.1496, -0.1274, 0.01903), (0.1569, 0.06633, 0.01079), (0.1054, 0.1274, -0.01122), (0.1416, 0.08058, -0.01711), (0.1736, -0.05407, -0.008731), (0.1482, -0.05601, -0.0008827), (-0.1679, -0.02792, 0.1171), (0.1874, -0.05232, 0.01736), (-0.161, -0.02372, 0.149), (-0.1596, 0.005853, 0.1677), (-0.1374, 0.002434, 0.1636), (0.1929, 0.00441, 0.03552), (-0.1427, 0.03888, 0.1655), (-0.1622, 0.05741, 0.146), (-0.1458, 0.06104, 0.1416), (0.1794, 0.02193, -0.0121), (-0.174, 0.05504, 0.1194), (-0.1559, 0.05736, 0.1108), (0.1553, 0.0002687, -0.02972), (-0.1753, 0.03081, 0.09412), (0.1664, -0.03344, -0.0279), (0.1508, -0.03588, -0.02916), (-0.1848, -0.00091, 0.1025), (-0.1667, -0.005474, 0.09052), (-0.06726, -0.0353, 0.07954), (-0.06027, -0.03197, 0.1108), (0.173, -0.05479, 0.02561), (0.004208, -0.02045, 0.02918), (0.1842, -0.02782, 0.04439), (0.1769, 0.008415, 0.04603), (0.1799, 0.03085, 0.02041), (0.1621, 0.02885, -0.007268), (-0.02221, 0.01657, 0.03841)], [], [(19, 6, 21), (21, 7, 22), (7, 9, 22), (12, 14, 18), (6, 4, 11), (5, 3, 20), (9, 11, 12), (8, 10, 3), (15, 1, 0), (15, 2, 17), (2, 19, 17), (8, 25, 10), (9, 25, 24), (22, 24, 23), (19, 21, 20), (18, 15, 13), (18, 14, 16), (19, 4, 6), (21, 6, 7), (2, 4, 19), (4, 2, 11), (2, 16, 14), (11, 2, 14), (11, 9, 6), (9, 7, 6), (1, 20, 3), (14, 12, 11), (13, 0, 1), (1, 3, 10), (3, 5, 8), (1, 10, 13), (5, 23, 8), (15, 17, 1), (15, 16, 2), (1, 17, 20), (17, 19, 20), (10, 25, 13), (25, 18, 13), (25, 12, 18), (8, 24, 25), (9, 12, 25), (23, 24, 8), (22, 9, 24), (5, 21, 23), (21, 22, 23), (20, 21, 5), (13, 15, 0), (18, 16, 15), (62, 27, 40), (31, 50, 47), (50, 35, 53), (53, 37, 55), (55, 39, 57), (57, 41, 60), (44, 28, 27), (29, 47, 45), (41, 42, 60), (58, 54, 48), (41, 27, 26), (38, 62, 40), (38, 41, 39), (36, 59, 38), (36, 39, 37), (34, 56, 36), (34, 36, 35), (32, 54, 34), (32, 35, 33), (48, 32, 30), (30, 32, 33), (46, 30, 28), (29, 30, 31), (60, 45, 49), (26, 28, 29), (53, 49, 50), (55, 52, 53), (56, 58, 59), (59, 61, 62), (44, 61, 43), (26, 45, 42), (62, 44, 27), (31, 33, 50), (50, 33, 35), (53, 35, 37), (55, 37, 39), (57, 39, 41), (44, 46, 28), (29, 31, 47), (41, 26, 42), (48, 46, 43), (43, 61, 58), (58, 56, 54), (54, 51, 48), (48, 43, 58), (41, 40, 27), (38, 59, 62), (38, 40, 41), (36, 56, 59), (36, 38, 39), (34, 54, 56), (35, 36, 37), (32, 51, 54), (32, 34, 35), (48, 51, 32), (31, 30, 33), (46, 48, 30), (29, 28, 30), (60, 42, 45), (45, 47, 49), (49, 52, 55), (55, 57, 49), (57, 60, 49), (26, 27, 28), (46, 44, 43), (47, 50, 49), (53, 52, 49), (59, 58, 61), (44, 62, 61), (26, 29, 45), (80, 66, 64), (63, 74, 81), (74, 82, 81), (76, 83, 82), (83, 78, 84), (78, 64, 84), (70, 63, 66), (67, 65, 69), (70, 78, 76), (65, 71, 69), (84, 79, 77), (75, 83, 77), (81, 75, 73), (71, 81, 73), (79, 66, 67), (80, 68, 66), (63, 72, 74), (74, 76, 82), (76, 78, 83), (78, 80, 64), (70, 72, 63), (67, 66, 65), (72, 70, 76), (70, 68, 78), (68, 80, 78), (76, 74, 72), (66, 68, 70), (79, 67, 77), (67, 69, 71), (77, 67, 71), (71, 73, 77), (73, 75, 77), (65, 63, 71), (65, 66, 63), (84, 64, 79), (77, 83, 84), (75, 82, 83), (81, 82, 75), (71, 63, 81), (79, 64, 66), (86, 87, 95), (91, 90, 88), (105, 86, 95), (104, 94, 98), (106, 95, 85), (105, 95, 106), (103, 106, 104), (103, 105, 106), (102, 103, 104), (101, 103, 102), (101, 93, 103), (100, 101, 102), (91, 101, 100), (91, 92, 101), (99, 91, 100), (98, 99, 89), (97, 90, 99), (96, 97, 98), (96, 88, 97), (87, 88, 96), (95, 96, 85), (95, 87, 96), (88, 87, 86), (86, 93, 92), (88, 86, 92), (92, 91, 88), (93, 86, 105), (94, 85, 98), (89, 102, 98), (102, 104, 98), (94, 106, 85), (104, 106, 94), (103, 93, 105), (101, 92, 93), (89, 100, 102), (89, 99, 100), (99, 90, 91), (98, 97, 99), (97, 88, 90), (85, 96, 98), (109, 122, 120), (109, 124, 122), (111, 126, 124), (107, 120, 118), (113, 111, 109), (117, 107, 118), (123, 110, 114), (114, 119, 108), (117, 118, 116), (118, 121, 119), (112, 129, 114), (113, 129, 128), (127, 112, 110), (127, 113, 128), (125, 126, 127), (122, 124, 125), (121, 123, 108), (120, 122, 123), (115, 116, 129), (109, 111, 124), (126, 111, 113), (107, 109, 120), (109, 107, 117), (117, 115, 113), (109, 117, 113), (110, 112, 114), (114, 108, 123), (114, 116, 119), (116, 118, 119), (119, 121, 108), (118, 120, 121), (112, 128, 129), (113, 115, 129), (127, 128, 112), (127, 126, 113), (125, 127, 110), (125, 124, 126), (123, 125, 110), (123, 122, 125), (121, 120, 123), (114, 129, 116), (115, 117, 116), (153, 135, 132), (142, 154, 131), (154, 148, 156), (156, 150, 158), (158, 152, 160), (160, 153, 132), (140, 131, 134), (137, 133, 139), (152, 148, 141), (138, 134, 135), (137, 139, 136), (140, 141, 142), (147, 143, 144), (149, 146, 147), (139, 130, 143), (134, 130, 133), (160, 132, 161), (159, 161, 149), (159, 160, 161), (157, 149, 147), (157, 158, 159), (155, 147, 144), (154, 156, 157), (143, 155, 144), (131, 155, 130), (151, 135, 137), (146, 136, 143), (151, 146, 149), (136, 146, 151), (143, 136, 139), (153, 138, 135), (142, 145, 154), (154, 145, 148), (156, 148, 150), (158, 150, 152), (160, 152, 153), (140, 142, 131), (137, 135, 133), (141, 140, 138), (138, 153, 141), (153, 152, 141), (152, 150, 148), (148, 145, 141), (138, 140, 134), (142, 141, 145), (147, 146, 143), (161, 151, 149), (151, 137, 136), (135, 134, 133), (139, 133, 130), (134, 131, 130), (161, 132, 151), (159, 158, 160), (157, 159, 149), (157, 156, 158), (155, 157, 147), (155, 154, 157), (143, 130, 155), (131, 154, 155), (151, 132, 135), (165, 168, 166), (175, 171, 167), (178, 176, 162), (174, 175, 178), (171, 177, 162), (170, 162, 163), (176, 165, 166), (164, 167, 165), (165, 169, 168), (170, 169, 167), (167, 164, 175), (175, 174, 172), (172, 171, 175), (171, 170, 167), (165, 167, 169), (176, 166, 168), (168, 163, 176), (163, 162, 176), (162, 177, 173), (173, 178, 162), (168, 169, 163), (169, 170, 163), (178, 164, 176), (178, 175, 164), (173, 174, 178), (177, 174, 173), (177, 172, 174), (171, 172, 177), (170, 171, 162), (176, 164, 165), (198, 199, 202), (207, 198, 202), (183, 197, 188), (181, 200, 199), (180, 182, 179), (203, 182, 201), (185, 183, 184), (204, 205, 186), (187, 188, 189), (192, 188, 191), (193, 190, 206), (198, 194, 197), (180, 195, 196), (186, 190, 195), (200, 203, 201), (193, 202, 196), (205, 192, 206), (204, 189, 205), (185, 204, 203), (202, 180, 196), (198, 181, 199), (192, 194, 207), (207, 194, 198), (200, 183, 185), (184, 183, 188), (183, 181, 197), (197, 194, 188), (194, 191, 188), (188, 187, 184), (181, 183, 200), (180, 201, 182), (203, 204, 186), (185, 184, 187), (205, 206, 190), (192, 189, 188), (192, 191, 194), (193, 196, 195), (180, 179, 195), (198, 197, 181), (195, 179, 186), (179, 182, 186), (182, 203, 186), (186, 205, 190), (190, 193, 195), (180, 199, 201), (199, 200, 201), (200, 185, 203), (193, 207, 202), (206, 207, 193), (206, 192, 207), (205, 189, 192), (204, 187, 189), (185, 187, 204), (202, 199, 180)])
_uv = me_cylinder_006.uv_layers.new(name='UVMap')
_uv.uv.foreach_set('vector', [0.6177, 0.3358, 0.5806, 0.4418, 0.5821, 0.2714, 0.5821, 0.2714, 0.5404, 0.446, 0.5452, 0.3388, 0.4616, 0.442, 0.4269, 0.4384, 0.4567, 0.3358, 0.4616, 0.02541, 0.5017, 0.004513, 0.4998, 0.1139, 0.7344, 0.8503, 0.7637, 0.8856, 0.6711, 0.9224, 0.5784, 0.0, 0.6156, 2.381e-05, 0.6192, 0.02296, 0.4269, 0.4384, 0.3844, 0.4457, 0.3811, 0.4192, 0.5035, 0.9102, 0.5035, 0.9572, 0.4152, 0.915, 0.3753, 0.1179, 0.3456, 0.004257, 0.3811, 0.003701, 0.3753, 0.1179, 0.3454, 0.4498, 0.3418, 0.117, 0.3454, 0.4498, 0.3033, 0.3398, 0.3418, 0.117, 0.43, 0.0, 0.3851, 0.1115, 0.3834, 0.005404, 0.4269, 0.4384, 0.3851, 0.1115, 0.4252, 0.1091, 0.4567, 0.3358, 0.4252, 0.1091, 0.4616, 0.01533, 0.6177, 0.3358, 0.5821, 0.2714, 0.6192, 0.02296, 0.4998, 0.1139, 0.5361, 0.3366, 0.5012, 0.4498, 0.4998, 0.1139, 0.5017, 0.004513, 0.5404, 0.01262, 0.6177, 0.3358, 0.6192, 0.441, 0.5806, 0.4418, 0.5821, 0.2714, 0.5806, 0.4418, 0.5404, 0.446, 0.3454, 0.4498, 0.3007, 0.4466, 0.3033, 0.3398, 0.7637, 0.8856, 0.7637, 0.9329, 0.6711, 0.9224, 0.7637, 0.9329, 0.7375, 0.9636, 0.6971, 0.9614, 0.6711, 0.9224, 0.7637, 0.9329, 0.6971, 0.9614, 0.6711, 0.9224, 0.6668, 0.8772, 0.7344, 0.8503, 0.6668, 0.8772, 0.693, 0.8469, 0.7344, 0.8503, 0.3456, 0.004257, 0.2996, 0.0237, 0.3026, 0.0, 0.5017, 0.004513, 0.4616, 0.02541, 0.4659, 0.0, 0.4731, 0.9908, 0.4367, 0.9912, 0.4123, 0.9594, 0.4123, 0.9594, 0.4152, 0.915, 0.5035, 0.9572, 0.4152, 0.915, 0.4418, 0.8799, 0.5035, 0.9102, 0.4123, 0.9594, 0.5035, 0.9572, 0.4731, 0.9908, 0.4418, 0.8799, 0.4832, 0.879, 0.5035, 0.9102, 0.3753, 0.1179, 0.3418, 0.117, 0.3456, 0.004257, 0.3753, 0.1179, 0.3811, 0.4436, 0.3454, 0.4498, 0.3456, 0.004257, 0.3418, 0.117, 0.2996, 0.0237, 0.3418, 0.117, 0.3033, 0.3398, 0.2996, 0.0237, 0.4624, 0.445, 0.4638, 0.3381, 0.5012, 0.4498, 0.4638, 0.3381, 0.4998, 0.1139, 0.5012, 0.4498, 0.4638, 0.3381, 0.4616, 0.02541, 0.4998, 0.1139, 0.43, 0.0, 0.4252, 0.1091, 0.3851, 0.1115, 0.4269, 0.4384, 0.3811, 0.4192, 0.3851, 0.1115, 0.4616, 0.01533, 0.4252, 0.1091, 0.43, 0.0, 0.4567, 0.3358, 0.4269, 0.4384, 0.4252, 0.1091, 0.5784, 0.0, 0.5821, 0.2714, 0.541, 0.01577, 0.5821, 0.2714, 0.5452, 0.3388, 0.541, 0.01577, 0.6192, 0.02296, 0.5821, 0.2714, 0.5784, 0.0, 0.5012, 0.4498, 0.5361, 0.3366, 0.5404, 0.4492, 0.4998, 0.1139, 0.5404, 0.01262, 0.5361, 0.3366, 0.126, 0.506, 0.1426, 0.5634, 0.1279, 0.5589, 0.006784, 0.7729, 0.01935, 0.828, 0.002909, 0.8466, 0.537, 0.4925, 0.5309, 0.5614, 0.5254, 0.4975, 0.5254, 0.4975, 0.515, 0.5625, 0.5078, 0.4647, 0.8934, 0.5081, 0.8834, 0.5954, 0.8743, 0.4957, 0.1045, 0.8673, 0.1183, 0.7722, 0.1215, 0.8672, 0.3929, 0.4675, 0.4035, 0.5215, 0.3876, 0.5222, 0.5966, 0.5686, 0.5859, 0.4838, 0.6051, 0.4635, 0.1183, 0.7722, 0.1377, 0.8689, 0.1215, 0.8672, 0.1606, 0.5107, 0.1445, 0.4816, 0.1606, 0.4601, 0.1183, 0.7722, 0.1426, 0.5634, 0.133, 0.7766, 0.1125, 0.562, 0.126, 0.506, 0.1279, 0.5589, 0.1125, 0.562, 0.1183, 0.7722, 0.1029, 0.7754, 0.8782, 0.7963, 0.8688, 0.8523, 0.8628, 0.795, 0.8782, 0.7963, 0.8834, 0.5954, 0.8988, 0.5961, 0.5197, 0.7818, 0.5114, 0.8888, 0.5037, 0.7837, 0.5197, 0.7818, 0.5037, 0.7837, 0.5309, 0.5614, 0.5312, 0.7766, 0.53, 0.8973, 0.5197, 0.7818, 0.01555, 0.5652, 0.03686, 0.7714, 0.02231, 0.776, 0.003383, 0.4701, 0.01555, 0.5652, 0.0, 0.5614, 0.0, 0.5614, 0.01555, 0.5652, 0.02231, 0.776, 0.6139, 0.8735, 0.6036, 0.7871, 0.6192, 0.7873, 0.5966, 0.5686, 0.6036, 0.7871, 0.581, 0.5676, 0.6192, 0.446, 0.6051, 0.4635, 0.5719, 0.4539, 0.3945, 0.6984, 0.4035, 0.5215, 0.4103, 0.6978, 0.03388, 0.8235, 0.01924, 0.8734, 0.01935, 0.828, 0.5078, 0.4647, 0.5259, 0.4498, 0.5254, 0.4975, 0.8875, 0.8878, 0.868, 0.8941, 0.8688, 0.8523, 0.1103, 0.5087, 0.1265, 0.4601, 0.126, 0.506, 0.1407, 0.5104, 0.1265, 0.4601, 0.1436, 0.4652, 0.3945, 0.6984, 0.4032, 0.7941, 0.3852, 0.7952, 0.126, 0.506, 0.1407, 0.5104, 0.1426, 0.5634, 0.006784, 0.7729, 0.02231, 0.776, 0.01935, 0.828, 0.537, 0.4925, 0.5424, 0.5563, 0.5309, 0.5614, 0.5254, 0.4975, 0.5309, 0.5614, 0.515, 0.5625, 0.8934, 0.5081, 0.8988, 0.5961, 0.8834, 0.5954, 0.1045, 0.8673, 0.1029, 0.7754, 0.1183, 0.7722, 0.3929, 0.4675, 0.4103, 0.4457, 0.4035, 0.5215, 0.5966, 0.5686, 0.581, 0.5676, 0.5859, 0.4838, 0.3811, 0.6917, 0.3945, 0.6984, 0.3852, 0.7952, 0.3298, 0.8926, 0.3393, 0.922, 0.3159, 0.922, 0.5538, 0.6364, 0.5475, 0.6198, 0.5538, 0.6083, 0.868, 0.8941, 0.8875, 0.8878, 0.8988, 0.9041, 0.03686, 0.4675, 0.02051, 0.4739, 0.003383, 0.4701, 0.3881, 0.8915, 0.4111, 0.8877, 0.4111, 0.9238, 0.1183, 0.7722, 0.1279, 0.5589, 0.1426, 0.5634, 0.1125, 0.562, 0.1103, 0.5087, 0.126, 0.506, 0.1125, 0.562, 0.1279, 0.5589, 0.1183, 0.7722, 0.8782, 0.7963, 0.8875, 0.8878, 0.8688, 0.8523, 0.8782, 0.7963, 0.8628, 0.795, 0.8834, 0.5954, 0.5197, 0.7818, 0.53, 0.8973, 0.5114, 0.8888, 0.5309, 0.5614, 0.5037, 0.7837, 0.515, 0.5625, 0.5312, 0.7766, 0.5424, 0.8899, 0.53, 0.8973, 0.01555, 0.5652, 0.0301, 0.5606, 0.03686, 0.7714, 0.003383, 0.4701, 0.02051, 0.4739, 0.01555, 0.5652, 0.006784, 0.7729, 0.0, 0.5614, 0.02231, 0.776, 0.6139, 0.8735, 0.5946, 0.8951, 0.6036, 0.7871, 0.5966, 0.5686, 0.6192, 0.7873, 0.6036, 0.7871, 0.1215, 0.8672, 0.1377, 0.8689, 0.1436, 0.8795, 0.6051, 0.4635, 0.5859, 0.4838, 0.5719, 0.4539, 0.5533, 0.5789, 0.5424, 0.5644, 0.5533, 0.5425, 0.6217, 0.8091, 0.6356, 0.7919, 0.6461, 0.8381, 0.6356, 0.7919, 0.6461, 0.79, 0.6461, 0.8381, 0.3945, 0.6984, 0.3876, 0.5222, 0.4035, 0.5215, 0.1468, 0.5975, 0.1606, 0.5682, 0.1606, 0.6166, 0.002909, 0.8466, 0.01935, 0.828, 0.01924, 0.8734, 0.03388, 0.8235, 0.03612, 0.8681, 0.01924, 0.8734, 0.1103, 0.5087, 0.1083, 0.4633, 0.1265, 0.4601, 0.1407, 0.5104, 0.126, 0.506, 0.1265, 0.4601, 0.3945, 0.6984, 0.4103, 0.6978, 0.4032, 0.7941, 0.4415, 0.4484, 0.4571, 0.6484, 0.4413, 0.6425, 0.9215, 0.3383, 0.9027, 0.4657, 0.9072, 0.3113, 0.8367, 0.8875, 0.8183, 0.6992, 0.8335, 0.661, 0.2791, 0.9425, 0.2588, 0.7171, 0.2726, 0.718, 0.2588, 0.7171, 0.2491, 0.9398, 0.2448, 0.6788, 0.4123, 0.458, 0.4413, 0.6425, 0.4271, 0.6854, 0.8816, 0.4906, 0.8694, 0.2768, 0.8945, 0.2692, 0.9027, 0.0, 0.8828, 0.1527, 0.8825, 0.004415, 0.5719, 0.804, 0.5719, 0.8621, 0.546, 0.8512, 0.8828, 0.1527, 0.8634, 0.004635, 0.8825, 0.004415, 0.4271, 0.6854, 0.4407, 0.8642, 0.4126, 0.8777, 0.2791, 0.4634, 0.2588, 0.7171, 0.2475, 0.467, 0.8335, 0.661, 0.8153, 0.4685, 0.8372, 0.4668, 0.8515, 0.4762, 0.8335, 0.661, 0.8372, 0.4668, 0.4407, 0.8642, 0.4571, 0.6484, 0.4616, 0.879, 0.4415, 0.4484, 0.4616, 0.4457, 0.4571, 0.6484, 0.9215, 0.3383, 0.9239, 0.4657, 0.9027, 0.4657, 0.8367, 0.8875, 0.8149, 0.8928, 0.8183, 0.6992, 0.2791, 0.9425, 0.2491, 0.9398, 0.2588, 0.7171, 0.4123, 0.458, 0.4415, 0.4484, 0.4413, 0.6425, 0.8816, 0.4906, 0.8628, 0.4954, 0.8694, 0.2768, 0.9027, 0.0, 0.8945, 0.2692, 0.8828, 0.1527, 0.552, 0.8103, 0.5719, 0.804, 0.546, 0.8512, 0.1606, 0.5682, 0.1465, 0.5555, 0.1606, 0.5107, 0.5548, 0.5017, 0.5424, 0.4824, 0.5548, 0.4498, 0.8149, 0.8928, 0.8367, 0.8875, 0.8515, 0.9029, 0.8945, 0.2692, 0.9027, 0.4957, 0.8816, 0.4906, 0.4407, 0.8642, 0.4616, 0.879, 0.4126, 0.8777, 0.03686, 0.9258, 0.017, 0.9281, 0.003182, 0.914, 0.03686, 0.874, 0.03686, 0.9258, 0.003182, 0.914, 0.003182, 0.914, 0.0006744, 0.8918, 0.03686, 0.874, 0.0006744, 0.8918, 0.01061, 0.8734, 0.03686, 0.874, 0.8828, 0.1527, 0.8694, 0.2768, 0.8634, 0.004635, 0.8828, 0.1527, 0.8945, 0.2692, 0.8694, 0.2768, 0.4271, 0.6854, 0.4413, 0.6425, 0.4407, 0.8642, 0.2475, 0.467, 0.2588, 0.7171, 0.2448, 0.6788, 0.2791, 0.4634, 0.2726, 0.718, 0.2588, 0.7171, 0.8335, 0.661, 0.8183, 0.6992, 0.8153, 0.4685, 0.8515, 0.4762, 0.8439, 0.714, 0.8335, 0.661, 0.4407, 0.8642, 0.4413, 0.6425, 0.4571, 0.6484, 0.3241, 0.8926, 0.3009, 0.8739, 0.3194, 0.6896, 0.2299, 0.477, 0.214, 0.4908, 0.2056, 0.4675, 0.3315, 0.7013, 0.3241, 0.8926, 0.3194, 0.6896, 0.6452, 0.8904, 0.6318, 0.8774, 0.6668, 0.8469, 0.334, 0.5945, 0.3194, 0.6896, 0.322, 0.4608, 0.3315, 0.7013, 0.3194, 0.6896, 0.334, 0.5945, 0.9586, 0.6625, 0.9676, 0.7261, 0.9549, 0.8224, 0.9586, 0.6625, 0.9688, 0.6454, 0.9676, 0.7261, 0.9376, 0.8142, 0.9586, 0.6625, 0.9549, 0.8224, 0.9445, 0.659, 0.9586, 0.6625, 0.9376, 0.8142, 0.9445, 0.659, 0.9634, 0.5123, 0.9586, 0.6625, 0.229, 0.6969, 0.2415, 0.6727, 0.2448, 0.8808, 0.2299, 0.477, 0.2415, 0.6727, 0.229, 0.6969, 0.2299, 0.477, 0.2448, 0.4634, 0.2415, 0.6727, 0.2162, 0.6931, 0.2299, 0.477, 0.229, 0.6969, 0.5037, 0.4533, 0.4759, 0.6333, 0.4786, 0.4498, 0.4861, 0.6419, 0.4616, 0.8246, 0.4759, 0.6333, 0.5003, 0.6449, 0.4861, 0.6419, 0.5037, 0.4533, 0.5003, 0.6449, 0.474, 0.8393, 0.4861, 0.6419, 0.4911, 0.8364, 0.474, 0.8393, 0.5003, 0.6449, 0.3194, 0.6896, 0.3065, 0.6685, 0.322, 0.4608, 0.3194, 0.6896, 0.3009, 0.8739, 0.3065, 0.6685, 0.474, 0.8393, 0.4911, 0.8364, 0.5037, 0.861, 0.5438, 0.8919, 0.5475, 0.8623, 0.5719, 0.8621, 0.5719, 0.9021, 0.5438, 0.8919, 0.5719, 0.8621, 0.2448, 0.4634, 0.2299, 0.477, 0.2056, 0.4675, 0.3393, 0.862, 0.3241, 0.8926, 0.3315, 0.7013, 0.6318, 0.8774, 0.6391, 0.8578, 0.6668, 0.8469, 0.3159, 0.9186, 0.2926, 0.9098, 0.3159, 0.8926, 0.6668, 0.8902, 0.6452, 0.8904, 0.6668, 0.8469, 0.3393, 0.4498, 0.334, 0.5945, 0.322, 0.4608, 0.9549, 0.8224, 0.9676, 0.7261, 0.9688, 0.8349, 0.9586, 0.6625, 0.9634, 0.5123, 0.9688, 0.6454, 0.9445, 0.659, 0.9466, 0.4957, 0.9634, 0.5123, 0.2218, 0.8918, 0.229, 0.6969, 0.2448, 0.8808, 0.2218, 0.8918, 0.2162, 0.6931, 0.229, 0.6969, 0.2162, 0.6931, 0.214, 0.4908, 0.2299, 0.477, 0.5037, 0.4533, 0.4861, 0.6419, 0.4759, 0.6333, 0.4861, 0.6419, 0.474, 0.8393, 0.4616, 0.8246, 0.322, 0.4608, 0.3065, 0.6685, 0.2996, 0.4675, 0.8628, 0.4668, 0.8491, 0.3453, 0.8626, 0.3384, 0.8628, 0.4668, 0.8353, 0.3478, 0.8491, 0.3453, 0.07696, 0.4703, 0.08528, 0.575, 0.06944, 0.57, 0.9693, 0.3011, 0.951, 0.2198, 0.9672, 0.2308, 0.3851, 0.8743, 0.3816, 0.8477, 0.4111, 0.8469, 0.9103, 0.006421, 0.9294, 0.0, 0.9281, 0.07939, 0.09505, 0.9241, 0.06935, 0.9143, 0.09505, 0.881, 0.9027, 0.3113, 0.928, 0.2305, 0.9393, 0.3113, 0.9103, 0.006421, 0.9281, 0.07939, 0.9122, 0.234, 0.9672, 0.2308, 0.9548, 0.08124, 0.9693, 0.08556, 0.03731, 0.9207, 0.0526, 0.8015, 0.06607, 0.9229, 0.03686, 0.4675, 0.0526, 0.8015, 0.0404, 0.806, 0.085, 0.7738, 0.1012, 0.875, 0.07371, 0.881, 0.5553, 0.7159, 0.5719, 0.446, 0.5708, 0.7169, 0.06935, 0.7723, 0.08528, 0.575, 0.085, 0.7738, 0.8491, 0.3453, 0.8353, 0.3478, 0.828, 0.1212, 0.8577, 0.1225, 0.84, 0.01576, 0.8628, 0.0, 0.8626, 0.3384, 0.8491, 0.3453, 0.84, 0.01576, 0.05194, 0.4813, 0.06935, 0.8041, 0.0526, 0.8015, 0.8628, 0.4668, 0.8278, 0.4643, 0.8353, 0.3478, 0.08528, 0.575, 0.07696, 0.4703, 0.1012, 0.4675, 0.9693, 0.3011, 0.9393, 0.2978, 0.951, 0.2198, 0.5526, 0.5425, 0.5424, 0.5197, 0.5526, 0.5017, 0.06935, 0.4691, 0.05194, 0.4813, 0.03686, 0.4675, 0.4111, 0.8469, 0.4111, 0.8877, 0.3851, 0.8743, 0.06935, 0.9143, 0.07128, 0.8855, 0.09505, 0.881, 0.2987, 0.7043, 0.2801, 0.6802, 0.2987, 0.6569, 0.9027, 0.3113, 0.9122, 0.234, 0.928, 0.2305, 0.9122, 0.234, 0.9281, 0.07939, 0.928, 0.2305, 0.9693, 0.08556, 0.9548, 0.08124, 0.9646, 0.0, 0.9672, 0.2308, 0.951, 0.2198, 0.9548, 0.08124, 0.03731, 0.9207, 0.0404, 0.806, 0.0526, 0.8015, 0.03686, 0.4675, 0.05194, 0.4813, 0.0526, 0.8015, 0.5553, 0.7159, 0.5708, 0.7169, 0.5719, 0.804, 0.085, 0.7738, 0.08528, 0.575, 0.1012, 0.4675, 0.06935, 0.7723, 0.085, 0.7738, 0.07371, 0.881, 0.06935, 0.7723, 0.06944, 0.57, 0.08528, 0.575, 0.84, 0.01576, 0.828, 0.1212, 0.8149, 0.004346, 0.84, 0.01576, 0.8491, 0.3453, 0.828, 0.1212, 0.8577, 0.1225, 0.8626, 0.3384, 0.84, 0.01576, 0.06607, 0.9229, 0.0526, 0.8015, 0.06935, 0.8041, 0.05194, 0.4813, 0.06935, 0.4691, 0.06935, 0.8041, 0.1757, 0.4985, 0.1956, 0.6668, 0.1801, 0.6422, 0.7814, 0.4129, 0.7775, 0.2861, 0.7884, 0.2838, 0.9079, 0.6299, 0.9172, 0.4957, 0.9218, 0.6262, 0.9218, 0.6262, 0.9376, 0.5044, 0.9359, 0.6298, 0.3524, 0.6132, 0.3623, 0.4498, 0.3667, 0.6069, 0.3667, 0.6069, 0.3811, 0.455, 0.3793, 0.6472, 0.8015, 0.4284, 0.7884, 0.2838, 0.8032, 0.2834, 0.8149, 0.01948, 0.8037, 0.1079, 0.8021, 0.006439, 0.4111, 0.8469, 0.3826, 0.8246, 0.4111, 0.7952, 0.8149, 0.4416, 0.8032, 0.2834, 0.8128, 0.2213, 0.2056, 0.9282, 0.2075, 0.9055, 0.2269, 0.9282, 0.8015, 0.4284, 0.7826, 0.4541, 0.7814, 0.4129, 0.5538, 0.5789, 0.5538, 0.6083, 0.5424, 0.5941, 0.6462, 0.8115, 0.6671, 0.8194, 0.6587, 0.828, 0.8021, 0.006439, 0.789, 0.1076, 0.7829, 0.0, 0.8032, 0.2834, 0.789, 0.1076, 0.8037, 0.1079, 0.3667, 0.6069, 0.3793, 0.6472, 0.3661, 0.8906, 0.3534, 0.7929, 0.3661, 0.8906, 0.3463, 0.9233, 0.3534, 0.7929, 0.3667, 0.6069, 0.3661, 0.8906, 0.9213, 0.7679, 0.9376, 0.8688, 0.9169, 0.8495, 0.9213, 0.7679, 0.9359, 0.6298, 0.9354, 0.7711, 0.2843, 0.5746, 0.2987, 0.6569, 0.2791, 0.643, 0.9079, 0.6299, 0.9218, 0.6262, 0.9213, 0.7679, 0.7829, 0.0, 0.778, 0.1102, 0.7687, 0.01023, 0.7884, 0.2838, 0.778, 0.1102, 0.789, 0.1076, 0.1851, 0.8252, 0.1956, 0.6668, 0.2056, 0.823, 0.2056, 0.8728, 0.1773, 0.8728, 0.2036, 0.8414, 0.6921, 0.79, 0.6671, 0.8194, 0.6462, 0.8115, 0.1534, 0.8775, 0.1623, 0.8414, 0.1773, 0.8775, 0.2211, 0.8918, 0.2269, 0.9282, 0.2075, 0.9055, 0.1757, 0.4985, 0.1967, 0.4957, 0.1956, 0.6668, 0.7814, 0.4129, 0.7655, 0.4315, 0.7775, 0.2861, 0.9079, 0.6299, 0.8988, 0.5058, 0.9172, 0.4957, 0.9218, 0.6262, 0.9172, 0.4957, 0.9376, 0.5044, 0.3524, 0.6132, 0.343, 0.4607, 0.3623, 0.4498, 0.3667, 0.6069, 0.3623, 0.4498, 0.3811, 0.455, 0.8015, 0.4284, 0.7814, 0.4129, 0.7884, 0.2838, 0.8149, 0.01948, 0.8128, 0.2213, 0.8037, 0.1079, 0.7826, 0.4541, 0.8015, 0.4284, 0.8149, 0.4416, 0.1967, 0.4957, 0.1757, 0.4985, 0.2056, 0.4601, 0.1757, 0.4985, 0.1606, 0.4858, 0.2056, 0.4601, 0.4111, 0.8469, 0.3893, 0.8443, 0.3826, 0.8246, 0.3826, 0.8246, 0.3811, 0.8054, 0.4111, 0.7952, 0.2969, 0.5746, 0.2791, 0.5604, 0.2969, 0.4634, 0.7814, 0.4129, 0.7826, 0.4541, 0.7655, 0.4315, 0.6587, 0.828, 0.6671, 0.8194, 0.6921, 0.8411, 0.3661, 0.8906, 0.3811, 0.8876, 0.3463, 0.9233, 0.1851, 0.8252, 0.2056, 0.823, 0.1954, 0.8414, 0.8128, 0.2213, 0.8032, 0.2834, 0.8037, 0.1079, 0.8021, 0.006439, 0.8037, 0.1079, 0.789, 0.1076, 0.8032, 0.2834, 0.7884, 0.2838, 0.789, 0.1076, 0.3661, 0.8906, 0.3793, 0.6472, 0.3811, 0.8876, 0.3534, 0.7929, 0.3524, 0.6132, 0.3667, 0.6069, 0.9213, 0.7679, 0.9354, 0.7711, 0.9376, 0.8688, 0.9213, 0.7679, 0.9218, 0.6262, 0.9359, 0.6298, 0.2843, 0.5746, 0.2987, 0.578, 0.2987, 0.6569, 0.9074, 0.7715, 0.9079, 0.6299, 0.9213, 0.7679, 0.7829, 0.0, 0.789, 0.1076, 0.778, 0.1102, 0.7884, 0.2838, 0.7775, 0.2861, 0.778, 0.1102, 0.1851, 0.8252, 0.1801, 0.6422, 0.1956, 0.6668, 0.688, 0.2588, 0.6551, 0.00909, 0.6921, 0.008021, 0.8515, 0.9823, 0.7678, 0.9615, 0.8515, 0.9106, 0.9781, 0.9036, 0.9781, 0.9462, 0.8988, 0.8947, 0.7275, 0.4348, 0.7637, 0.421, 0.7637, 0.845, 0.655, 0.4305, 0.6921, 0.7779, 0.6562, 0.7791, 0.6217, 0.4471, 0.6562, 0.7791, 0.6227, 0.79, 0.7296, 0.421, 0.7603, 0.1632, 0.7655, 0.4086, 0.7298, 0.01756, 0.7655, 0.0, 0.7603, 0.1632, 0.688, 0.2588, 0.6563, 0.4207, 0.6551, 0.00909, 0.7816, 0.9225, 0.8138, 0.9029, 0.8515, 0.9106, 0.7655, 0.0, 0.7298, 0.01756, 0.6933, 0.00199, 0.8515, 0.9823, 0.8147, 1.0, 0.7813, 0.9946, 0.7813, 0.9946, 0.7678, 0.9615, 0.8515, 0.9823, 0.7678, 0.9615, 0.7816, 0.9225, 0.8515, 0.9106, 0.688, 0.2588, 0.6921, 0.4305, 0.6563, 0.4207, 0.9781, 0.9462, 0.9573, 0.974, 0.9224, 0.9704, 0.9224, 0.9704, 0.8993, 0.9357, 0.9781, 0.9462, 0.8993, 0.9357, 0.8988, 0.8947, 0.9781, 0.9462, 0.8988, 0.8947, 0.9256, 0.8688, 0.9587, 0.8701, 0.9587, 0.8701, 0.9781, 0.9036, 0.8988, 0.8947, 0.6551, 0.00909, 0.6563, 0.4207, 0.6192, 0.0, 0.6563, 0.4207, 0.6215, 0.4212, 0.6192, 0.0, 0.6921, 0.4127, 0.7298, 0.01756, 0.7296, 0.421, 0.6921, 0.4127, 0.6933, 0.00199, 0.7298, 0.01756, 0.7279, 0.8469, 0.7275, 0.4348, 0.7637, 0.845, 0.6929, 0.8431, 0.7275, 0.4348, 0.7279, 0.8469, 0.6929, 0.8431, 0.6921, 0.4283, 0.7275, 0.4348, 0.655, 0.4305, 0.6921, 0.4377, 0.6921, 0.7779, 0.6217, 0.4471, 0.655, 0.4305, 0.6562, 0.7791, 0.7296, 0.421, 0.7298, 0.01756, 0.7603, 0.1632, 0.1756, 0.02649, 0.2038, 0.1467, 0.1757, 0.2493, 0.1344, 0.2113, 0.1756, 0.02649, 0.1757, 0.2493, 0.1029, 0.9117, 0.1671, 0.8886, 0.1676, 0.9767, 0.767, 0.4576, 0.8042, 0.5789, 0.7664, 0.5824, 0.7655, 0.8479, 0.8018, 0.8857, 0.767, 0.8799, 0.03123, 0.4483, 0.004783, 0.4675, 0.0, 0.4477, 0.0318, 0.02718, 0.0002154, 0.01064, 0.03379, 0.0, 0.07362, 0.4354, 0.1029, 0.4486, 0.07104, 0.4589, 0.2056, 0.01728, 0.2345, 0.001868, 0.2323, 0.02228, 0.2712, 0.02418, 0.2345, 0.001868, 0.2693, 0.0, 0.2996, 0.445, 0.2684, 0.4634, 0.2699, 0.441, 0.1756, 0.02649, 0.1335, 0.01131, 0.1727, 0.0, 0.9688, 0.5343, 0.9919, 0.4957, 1.0, 0.5132, 0.6217, 0.9901, 0.5719, 0.9519, 0.6116, 0.8951, 0.001568, 0.1428, 0.03123, 0.4483, 0.0, 0.4477, 0.1348, 0.4449, 0.1757, 0.2493, 0.178, 0.4434, 0.2314, 0.4493, 0.2712, 0.02418, 0.2699, 0.441, 0.07362, 0.4354, 0.1029, 0.02199, 0.1029, 0.4486, 0.0318, 0.02718, 0.07362, 0.4354, 0.03123, 0.4483, 1.0, 0.6949, 0.9688, 0.5343, 1.0, 0.5132, 0.1756, 0.02649, 0.2056, 0.015, 0.2038, 0.1467, 0.1029, 0.02239, 0.1335, 0.01131, 0.1344, 0.2113, 0.1344, 0.2113, 0.1335, 0.01131, 0.1756, 0.02649, 0.001568, 0.1428, 0.0002154, 0.01064, 0.0318, 0.02718, 0.1115, 0.9532, 0.1029, 0.9117, 0.1676, 0.9767, 0.1029, 0.9117, 0.1261, 0.8795, 0.1671, 0.8886, 0.1671, 0.8886, 0.1914, 0.9078, 0.1676, 0.9767, 0.1914, 0.9078, 0.1914, 0.9507, 0.1676, 0.9767, 0.1676, 0.9767, 0.1281, 0.9791, 0.1115, 0.9532, 0.767, 0.4576, 0.8053, 0.4541, 0.8042, 0.5789, 0.7655, 0.8479, 0.8053, 0.8656, 0.8018, 0.8857, 0.03123, 0.4483, 0.07362, 0.4354, 0.07104, 0.4589, 0.0318, 0.02718, 0.03379, 0.0, 0.07458, 0.01643, 0.2314, 0.4493, 0.2699, 0.441, 0.2684, 0.4634, 0.2712, 0.02418, 0.2323, 0.02228, 0.2345, 0.001868, 0.2712, 0.02418, 0.2693, 0.0, 0.2996, 0.01122, 0.1348, 0.4449, 0.178, 0.4434, 0.1744, 0.4601, 0.2987, 0.7488, 0.2795, 0.723, 0.2987, 0.7043, 0.1756, 0.02649, 0.1727, 0.0, 0.2056, 0.015, 0.6116, 0.8951, 0.6455, 0.9016, 0.6217, 0.9901, 0.6455, 0.9016, 0.6643, 0.932, 0.6217, 0.9901, 0.6643, 0.932, 0.6549, 0.9746, 0.6217, 0.9901, 0.6217, 0.9901, 0.5822, 0.9901, 0.5719, 0.9519, 0.5719, 0.9519, 0.5735, 0.9137, 0.6116, 0.8951, 0.7655, 0.8479, 0.7664, 0.5824, 0.8053, 0.8656, 0.7664, 0.5824, 0.8042, 0.5789, 0.8053, 0.8656, 0.001568, 0.1428, 0.0318, 0.02718, 0.03123, 0.4483, 0.1348, 0.4449, 0.1344, 0.2113, 0.1757, 0.2493, 0.1033, 0.4389, 0.1344, 0.2113, 0.1348, 0.4449, 0.1033, 0.4389, 0.1029, 0.02239, 0.1344, 0.2113, 0.2314, 0.4493, 0.2323, 0.02228, 0.2712, 0.02418, 0.07362, 0.4354, 0.07458, 0.01643, 0.1029, 0.02199, 0.0318, 0.02718, 0.07458, 0.01643, 0.07362, 0.4354, 0.1757, 0.2493, 0.2038, 0.1467, 0.2056, 0.4292])
me_cylinder_006.materials.append(mat_wood)
me_cylinder_006.use_remesh_preserve_volume = False
me_cylinder_006.use_remesh_preserve_attributes = False
me_cylinder_006.use_mirror_vertex_groups = False
me_cylinder_006.update()
me_mesh_001 = bpy.data.meshes.new('Mesh.001')
me_mesh_001.from_pydata([(-0.1148, 0.05389, -0.04806), (0.07996, 0.1579, 0.04772), (0.1316, 0.03988, 0.2514), (0.04134, 0.04611, -0.08949), (-0.02883, 0.02312, 0.3679), (-0.03399, -0.04273, -0.07357), (-0.2074, 0.04247, 0.03889), (0.1514, -0.03718, -0.05702), (-0.07109, 0.152, 0.004236), (0.09737, -0.1012, 0.2436), (0.06054, 0.05845, 0.3437), (0.04161, -0.145, 0.4536), (-0.04258, -0.002586, 0.398), (-0.01779, 0.06683, 0.3611), (-0.07898, -0.06841, 0.3473), (0.1782, 0.06254, 0.01361), (0.04521, -0.1552, 0.1545), (0.1789, 0.009757, 0.2548), (0.02696, 0.1219, 0.4981), (-0.05685, -0.1348, 0.2412), (0.02195, -0.05789, 0.3604), (-0.02747, -0.1413, 0.03304), (0.07582, -0.1183, 0.008955), (-0.1212, 0.1134, 0.3617), (-0.1484, -0.1065, -0.02225), (-0.1531, 0.01941, 0.6025), (-0.06571, 0.08526, 0.3026), (-0.08877, 0.02257, 0.2927), (0.1201, -0.02915, 0.3349), (0.06689, -0.01028, 0.5092), (0.01942, -0.05362, -0.07587), (-0.0612, 0.0274, 0.05537), (0.03155, 0.08042, 0.1042), (0.05615, 0.02025, 0.208), (0.01316, 0.02342, 0.03426), (-0.02027, 0.01171, 0.2674), (-0.02273, -0.02186, 0.04237), (-0.1053, 0.02157, 0.0997), (0.06556, -0.01903, 0.05081), (-0.0404, 0.07739, 0.08203), (0.03984, -0.05165, 0.204), (0.0223, 0.02972, 0.2551), (0.01329, -0.07399, 0.3111), (-0.02682, -0.001396, 0.2828), (-0.01501, 0.03399, 0.2639), (-0.04416, -0.03495, 0.2569), (0.07833, 0.0318, 0.08681), (0.015, -0.07918, 0.1586), (0.07866, 0.004896, 0.2097), (0.006308, 0.06206, 0.3338), (-0.03362, -0.0688, 0.2028), (0.003917, -0.02959, 0.2636), (-0.01962, -0.07213, 0.09671), (0.02958, -0.06039, 0.08444), (-0.06426, 0.05773, 0.2642), (-0.07721, -0.05436, 0.06853), (-0.07944, 0.009817, 0.387), (-0.03784, 0.04339, 0.2342), (-0.04882, 0.01143, 0.2291), (0.05066, -0.01494, 0.2506), (0.02533, -0.005319, 0.3394), (0.002712, -0.02741, 0.0412)], [], [(22, 21, 5), (5, 7, 22), (30, 3, 7), (3, 15, 7), (8, 0, 6), (5, 6, 0), (24, 5, 21), (2, 15, 10), (1, 8, 23), (23, 8, 6), (22, 9, 16), (7, 9, 22), (15, 17, 7), (1, 10, 15), (26, 1, 23), (26, 23, 27), (6, 27, 23), (24, 25, 6), (19, 14, 25), (21, 11, 19), (9, 11, 21), (28, 9, 17), (28, 17, 2), (4, 13, 26), (13, 18, 26), (12, 4, 26), (12, 27, 25), (11, 20, 14), (28, 11, 9), (29, 20, 28), (18, 13, 10), (30, 0, 3), (30, 5, 0), (4, 12, 20), (20, 12, 14), (20, 29, 10), (5, 30, 7), (1, 15, 3), (1, 3, 8), (3, 0, 8), (5, 24, 6), (24, 21, 19), (22, 16, 21), (25, 24, 19), (9, 21, 16), (7, 17, 9), (2, 17, 15), (1, 18, 10), (26, 18, 1), (6, 25, 27), (11, 14, 19), (12, 26, 27), (12, 25, 14), (20, 11, 28), (10, 29, 28), (10, 28, 2), (20, 13, 4), (10, 13, 20), (53, 52, 36), (36, 38, 53), (61, 34, 38), (34, 46, 38), (39, 31, 37), (36, 37, 31), (55, 36, 52), (33, 46, 41), (32, 39, 54), (54, 39, 37), (53, 40, 47), (38, 40, 53), (46, 48, 38), (32, 41, 46), (57, 32, 54), (57, 54, 58), (37, 58, 54), (55, 56, 37), (50, 45, 56), (52, 42, 50), (40, 42, 52), (59, 40, 48), (59, 48, 33), (35, 44, 57), (44, 49, 57), (43, 35, 57), (43, 58, 56), (42, 51, 45), (59, 42, 40), (60, 51, 59), (49, 44, 41), (61, 31, 34), (61, 36, 31), (35, 43, 51), (51, 43, 45), (51, 60, 41), (36, 61, 38), (32, 46, 34), (32, 34, 39), (34, 31, 39), (36, 55, 37), (55, 52, 50), (53, 47, 52), (56, 55, 50), (40, 52, 47), (38, 48, 40), (33, 48, 46), (32, 49, 41), (57, 49, 32), (37, 56, 58), (42, 45, 50), (43, 57, 58), (43, 56, 45), (51, 42, 59), (41, 60, 59), (41, 59, 33), (51, 44, 35), (41, 44, 51)])
me_mesh_001.polygons.foreach_set('material_index', [0, 0, 0, 0, 0, 0, 0, 0, 0, 0, 0, 0, 0, 0, 0, 0, 0, 0, 0, 0, 0, 0, 0, 0, 0, 0, 0, 0, 0, 0, 0, 0, 0, 0, 0, 0, 0, 0, 0, 0, 0, 0, 0, 0, 0, 0, 0, 0, 0, 0, 0, 0, 0, 0, 0, 0, 0, 0, 1, 1, 1, 1, 1, 1, 1, 1, 1, 1, 1, 1, 1, 1, 1, 1, 1, 1, 1, 1, 1, 1, 1, 1, 1, 1, 1, 1, 1, 1, 1, 1, 1, 1, 1, 1, 1, 1, 1, 1, 1, 1, 1, 1, 1, 1, 1, 1, 1, 1, 1, 1, 1, 1, 1, 1, 1, 1])
_uv = me_mesh_001.uv_layers.new(name='map1')
_uv.uv.foreach_set('vector', [0.274, 0.6258, 0.3364, 0.5369, 0.4231, 0.619, 0.4231, 0.619, 0.279, 0.7443, 0.274, 0.6258, 0.3738, 0.6469, 0.4274, 0.7364, 0.279, 0.7443, 0.4274, 0.7364, 0.3182, 0.826, 0.279, 0.7443, 0.7221, 0.3399, 0.6048, 0.3333, 0.5801, 0.2244, 0.4231, 0.619, 0.6047, 0.551, 0.5505, 0.6326, 0.4626, 0.4893, 0.4231, 0.619, 0.3364, 0.5369, 0.6602, 0.73, 0.6515, 0.4893, 0.7203, 0.8326, 0.8516, 0.3522, 0.7221, 0.3399, 0.8516, 0.0, 0.8516, 0.0, 0.7221, 0.3399, 0.5801, 0.2244, 0.4857, 0.4357, 0.4832, 0.2014, 0.5521, 0.2972, 0.3619, 0.4893, 0.4832, 0.2014, 0.4857, 0.4357, 0.274, 0.4049, 0.3408, 0.1743, 0.3619, 0.4893, 0.7941, 0.5294, 0.7203, 0.8326, 0.6515, 0.4893, 0.81, 0.6452, 0.8516, 0.3522, 0.8516, 0.7211, 0.205, 0.9156, 0.2088, 0.8487, 0.2716, 0.9156, 0.1862, 0.95, 0.09005, 0.6848, 0.1862, 0.6095, 0.1048, 0.6095, 0.274, 0.0, 0.274, 0.5539, 0.09005, 0.9898, 0.06952, 0.8747, 0.09005, 0.6095, 0.005969, 0.5276, 0.0, 0.1057, 0.0492, 0.3347, 0.4832, 0.2014, 0.5801, 0.0, 0.5801, 0.4148, 0.4218, 0.1006, 0.4832, 0.2014, 0.3408, 0.1743, 0.6086, 0.8254, 0.6047, 0.7261, 0.6602, 0.73, 0.2277, 0.8372, 0.1862, 0.8372, 0.1943, 0.7726, 0.9626, 0.1469, 1.0, 0.0, 1.0, 0.2152, 0.5844, 0.9576, 0.5692, 0.9211, 0.5844, 0.826, 0.8516, 0.3134, 0.8925, 0.2177, 0.9626, 0.5217, 0.6404, 0.3522, 0.6663, 0.458, 0.5801, 0.458, 0.4218, 0.1006, 0.5801, 0.0, 0.4832, 0.2014, 0.4755, 0.826, 0.4889, 0.9871, 0.3909, 0.9871, 0.8516, 0.7211, 0.8516, 0.875, 0.7962, 0.8747, 0.3738, 0.6469, 0.5505, 0.6326, 0.4274, 0.7364, 0.3738, 0.6469, 0.4231, 0.619, 0.5505, 0.6326, 0.5692, 0.9211, 0.5844, 0.9576, 0.4889, 0.9785, 0.7826, 0.3522, 0.7826, 0.441, 0.7281, 0.3887, 0.274, 0.9837, 0.3128, 0.826, 0.3909, 0.9837, 0.7957, 0.4729, 0.7826, 0.4333, 0.7957, 0.3522, 0.4574, 0.826, 0.3182, 0.826, 0.4274, 0.7364, 0.4574, 0.826, 0.4274, 0.7364, 0.5776, 0.7267, 0.4274, 0.7364, 0.5505, 0.6326, 0.5776, 0.7267, 0.4231, 0.619, 0.4626, 0.4893, 0.6047, 0.551, 0.1048, 0.6095, 0.005969, 0.5276, 0.0492, 0.3347, 0.4857, 0.4357, 0.5521, 0.2972, 0.5801, 0.4148, 0.274, 0.0, 0.1048, 0.6095, 0.0492, 0.3347, 0.2716, 0.6095, 0.2716, 0.8487, 0.2395, 0.7109, 0.3619, 0.4893, 0.3408, 0.1743, 0.4832, 0.2014, 0.6602, 0.73, 0.6047, 0.7261, 0.6515, 0.4893, 0.7941, 0.5294, 0.7941, 0.9742, 0.7203, 0.8326, 0.8516, 0.7044, 0.9769, 0.5217, 0.9769, 0.9744, 0.9626, 0.0, 0.9626, 0.5217, 0.8925, 0.2177, 0.0, 0.1057, 0.1295, 0.2331, 0.0492, 0.3347, 0.7281, 0.4617, 0.6663, 0.3686, 0.7281, 0.3522, 0.0, 0.8135, 0.09005, 0.6095, 0.06952, 0.8747, 0.1862, 0.7282, 0.2395, 0.6095, 0.2395, 0.7726, 0.7203, 0.8326, 0.6571, 1.0, 0.6086, 0.8254, 0.7203, 0.8326, 0.6086, 0.8254, 0.6602, 0.73, 0.4889, 0.9785, 0.5797, 0.8888, 0.5692, 0.9211, 0.5115, 0.8955, 0.5797, 0.8888, 0.4889, 0.9785, 0.274, 0.6258, 0.3364, 0.5369, 0.4231, 0.619, 0.4231, 0.619, 0.279, 0.7443, 0.274, 0.6258, 0.3738, 0.6469, 0.4274, 0.7364, 0.279, 0.7443, 0.4274, 0.7364, 0.3182, 0.826, 0.279, 0.7443, 0.7221, 0.3399, 0.6048, 0.3333, 0.5801, 0.2244, 0.4231, 0.619, 0.6047, 0.551, 0.5505, 0.6326, 0.4626, 0.4893, 0.4231, 0.619, 0.3364, 0.5369, 0.6602, 0.73, 0.6515, 0.4893, 0.7203, 0.8326, 0.8516, 0.3522, 0.7221, 0.3399, 0.8516, 0.0, 0.8516, 0.0, 0.7221, 0.3399, 0.5801, 0.2244, 0.4857, 0.4357, 0.4832, 0.2014, 0.5521, 0.2972, 0.3619, 0.4893, 0.4832, 0.2014, 0.4857, 0.4357, 0.274, 0.4049, 0.3408, 0.1743, 0.3619, 0.4893, 0.7941, 0.5294, 0.7203, 0.8326, 0.6515, 0.4893, 0.81, 0.6452, 0.8516, 0.3522, 0.8516, 0.7211, 0.1862, 0.9156, 0.1899, 0.8487, 0.2528, 0.9156, 0.1862, 0.95, 0.09005, 0.6848, 0.1862, 0.6095, 0.1048, 0.6095, 0.274, 0.0, 0.274, 0.5539, 0.09005, 0.9898, 0.06952, 0.8747, 0.09005, 0.6095, 0.005969, 0.5276, 0.0, 0.1057, 0.0492, 0.3347, 0.4832, 0.2014, 0.5801, 0.0, 0.5801, 0.4148, 0.4218, 0.1006, 0.4832, 0.2014, 0.3408, 0.1743, 0.6086, 0.8254, 0.6047, 0.7261, 0.6602, 0.73, 0.2622, 0.8372, 0.2207, 0.8372, 0.2289, 0.7726, 0.9626, 0.1469, 1.0, 0.0, 1.0, 0.2152, 0.5811, 0.9576, 0.5658, 0.9211, 0.5811, 0.826, 0.8516, 0.3134, 0.8925, 0.2177, 0.9626, 0.5217, 0.6404, 0.3522, 0.6663, 0.458, 0.5801, 0.458, 0.4218, 0.1006, 0.5801, 0.0, 0.4832, 0.2014, 0.4855, 0.826, 0.4855, 0.9876, 0.3879, 0.9803, 0.8506, 0.7211, 0.8516, 0.875, 0.7962, 0.875, 0.3738, 0.6469, 0.5505, 0.6326, 0.4274, 0.7364, 0.3738, 0.6469, 0.4231, 0.619, 0.5505, 0.6326, 0.5658, 0.9211, 0.5811, 0.9576, 0.4855, 0.9785, 0.7305, 0.4154, 0.7964, 0.3522, 0.7964, 0.4256, 0.3879, 0.826, 0.3879, 0.9879, 0.274, 0.851, 0.8071, 0.61, 0.7941, 0.5703, 0.8071, 0.4893, 0.4574, 0.826, 0.3182, 0.826, 0.4274, 0.7364, 0.4574, 0.826, 0.4274, 0.7364, 0.5776, 0.7267, 0.4274, 0.7364, 0.5505, 0.6326, 0.5776, 0.7267, 0.4231, 0.619, 0.4626, 0.4893, 0.6047, 0.551, 0.1048, 0.6095, 0.005969, 0.5276, 0.0492, 0.3347, 0.4857, 0.4357, 0.5521, 0.2972, 0.5801, 0.4148, 0.274, 0.0, 0.1048, 0.6095, 0.0492, 0.3347, 0.2183, 0.6095, 0.2183, 0.8487, 0.1862, 0.7109, 0.3619, 0.4893, 0.3408, 0.1743, 0.4832, 0.2014, 0.6602, 0.73, 0.6047, 0.7261, 0.6515, 0.4893, 0.7941, 0.5294, 0.7941, 0.9742, 0.7203, 0.8326, 0.8516, 0.7044, 0.9769, 0.5217, 0.9769, 0.9744, 0.9626, 0.0, 0.9626, 0.5217, 0.8925, 0.2177, 0.0, 0.1057, 0.1295, 0.2331, 0.0492, 0.3347, 0.6975, 0.3522, 0.7305, 0.4577, 0.6663, 0.4577, 0.0, 0.8135, 0.09005, 0.6095, 0.06952, 0.8747, 0.2207, 0.7282, 0.274, 0.6095, 0.274, 0.7726, 0.7203, 0.8326, 0.6571, 1.0, 0.6086, 0.8254, 0.7203, 0.8326, 0.6086, 0.8254, 0.6602, 0.73, 0.4855, 0.9785, 0.5763, 0.8888, 0.5658, 0.9211, 0.5082, 0.8955, 0.5763, 0.8888, 0.4855, 0.9785])
me_mesh_001.materials.append(mat_fire)
me_mesh_001.materials.append(mat_fire1)
me_mesh_001.use_remesh_preserve_volume = False
me_mesh_001.use_remesh_preserve_attributes = False
me_mesh_001.use_mirror_vertex_groups = False
me_mesh_001.update()
me_mesh_001.normals_split_custom_set([tuple(v) for v in zip(*[iter([0.002382, -0.7344, -0.6787, 0.005272, -0.7339, -0.6792, 0.005272, -0.7339, -0.6792, 0.08564, -0.6754, -0.7325, 0.08564, -0.6754, -0.7325, 0.08377, -0.6738, -0.7342, 0.1599, -0.1679, -0.9727, 0.1599, -0.1679, -0.9727, 0.1599, -0.1679, -0.9727, 0.5221, 0.3951, -0.7558, 0.5221, 0.3951, -0.7558, 0.5221, 0.3951, -0.7558, -0.5995, 0.5678, -0.5641, -0.5995, 0.5678, -0.5641, -0.5995, 0.5678, -0.5641, -0.6229, -0.3339, -0.7075, -0.6229, -0.3339, -0.7075, -0.6229, -0.3339, -0.7075, 0.1007, -0.7273, -0.6789, 0.1007, -0.7273, -0.6789, 0.1007, -0.7273, -0.6789, 0.4517, 0.8755, 0.1718, 0.4517, 0.8755, 0.1718, 0.4517, 0.8755, 0.1718, -0.06728, 0.9929, 0.09769, -0.06728, 0.9929, 0.09769, -0.06728, 0.9929, 0.09769, -0.6268, 0.7791, -0.003802, -0.6268, 0.7791, -0.003802, -0.6268, 0.7791, -0.003802, 0.7339, -0.6791, -0.0148, 0.7326, -0.6804, -0.01874, 0.7337, -0.6793, -0.01776, 0.7251, -0.6884, -0.01631, 0.7246, -0.6889, -0.01797, 0.727, -0.6864, -0.01746, 0.9731, -0.2246, -0.05202, 0.9731, -0.2246, -0.05202, 0.9731, -0.2246, -0.05202, 0.7177, 0.6445, 0.2637, 0.7177, 0.6445, 0.2637, 0.7177, 0.6445, 0.2637, 0.7587, 0.367, 0.5382, 0.7587, 0.367, 0.5382, 0.7587, 0.367, 0.5382, 0.6012, -0.3358, 0.7251, 0.6012, -0.3358, 0.7251, 0.6012, -0.3358, 0.7251, -0.785, -0.5271, 0.3255, -0.785, -0.5271, 0.3255, -0.785, -0.5271, 0.3255, -0.9167, -0.393, 0.0723, -0.9167, -0.393, 0.0723, -0.9167, -0.393, 0.0723, 0.8998, -0.2599, 0.3505, 0.8998, -0.2599, 0.3505, 0.8998, -0.2599, 0.3505, -0.13, -0.9914, 0.01273, -0.13, -0.9914, 0.01273, -0.13, -0.9914, 0.01273, 0.4205, -0.9042, -0.07515, 0.4206, -0.904, -0.07696, 0.4206, -0.904, -0.07696, 0.7617, -0.5873, 0.2737, 0.7629, -0.5859, 0.2734, 0.7617, -0.5873, 0.2737, 0.391, 0.6821, 0.618, 0.391, 0.6821, 0.618, 0.391, 0.6821, 0.618, -0.697, 0.2799, 0.6602, -0.697, 0.2799, 0.6602, -0.697, 0.2799, 0.6602, -0.7377, -0.5078, 0.4449, -0.7377, -0.5078, 0.4449, -0.7377, -0.5078, 0.4449, 0.07077, 0.7421, 0.6665, 0.07077, 0.7421, 0.6665, 0.07077, 0.7421, 0.6665, 0.3327, 0.9398, 0.07862, 0.3327, 0.9398, 0.07862, 0.3327, 0.9398, 0.07862, -0.1632, 0.7033, 0.6919, -0.1632, 0.7033, 0.6919, -0.1632, 0.7033, 0.6919, 0.8802, -0.4538, 0.139, 0.8802, -0.4538, 0.139, 0.8808, -0.4524, 0.14, 0.3227, -0.9254, 0.1987, 0.3227, -0.9254, 0.1987, 0.3227, -0.9254, 0.1987, -0.01535, -0.9261, 0.3771, -0.01535, -0.9261, 0.3771, -0.01535, -0.9261, 0.3771, -0.2592, -0.07444, -0.9629, -0.2592, -0.07444, -0.9629, -0.2592, -0.07444, -0.9629, 0.01248, 0.265, -0.9642, 0.01248, 0.265, -0.9642, 0.01248, 0.265, -0.9642, 0.6839, 0.3702, 0.6287, 0.6839, 0.3702, 0.6287, 0.6839, 0.3702, 0.6287, -0.04236, -0.5952, 0.8024, -0.04236, -0.5952, 0.8024, -0.04236, -0.5952, 0.8024, -0.927, 0.3325, 0.1737, -0.927, 0.3325, 0.1737, -0.927, 0.3325, 0.1737, -0.06285, -0.4917, 0.8685, -0.06285, -0.4917, 0.8685, -0.06285, -0.4917, 0.8685, 0.4068, 0.6487, -0.6432, 0.4068, 0.6487, -0.6432, 0.4068, 0.6487, -0.6432, 0.1578, 0.7432, -0.6501, 0.1578, 0.7432, -0.6501, 0.1578, 0.7432, -0.6501, -0.1932, 0.5273, -0.8274, -0.1932, 0.5273, -0.8274, -0.1932, 0.5273, -0.8274, -0.4786, 0.1643, -0.8625, -0.4786, 0.1643, -0.8625, -0.4786, 0.1643, -0.8625, -0.2735, -0.9618, -0.008456, -0.2735, -0.9618, -0.008456, -0.2735, -0.9618, -0.008456, 0.1653, -0.9644, -0.2064, 0.1661, -0.9637, -0.2092, 0.1661, -0.9637, -0.2092, -0.6498, -0.746, 0.1454, -0.6498, -0.746, 0.1454, -0.6498, -0.746, 0.1454, -0.8596, -0.01543, 0.5107, -0.8587, -0.01571, 0.5122, -0.8587, -0.01571, 0.5122, 0.8049, -0.5932, 0.01829, 0.8049, -0.5932, 0.01829, 0.8049, -0.5932, 0.01647, 0.5194, 0.8351, 0.1812, 0.5194, 0.8351, 0.1812, 0.5194, 0.8351, 0.1812, 0.9716, 0.1974, 0.1301, 0.9716, 0.1974, 0.1301, 0.9716, 0.1974, 0.1301, -0.4116, 0.911, 0.02445, -0.4116, 0.911, 0.02445, -0.4116, 0.911, 0.02445, 0.1004, 0.9945, 0.03099, 0.1004, 0.9945, 0.03099, 0.1004, 0.9945, 0.03099, -0.6792, -0.6774, 0.2825, -0.6792, -0.6774, 0.2825, -0.6792, -0.6774, 0.2825, -0.8637, 0.2484, 0.4384, -0.8637, 0.2484, 0.4384, -0.8637, 0.2484, 0.4384, 0.6268, -0.6627, 0.4099, 0.6268, -0.6627, 0.4099, 0.6268, -0.6627, 0.4099, -0.03459, 0.7264, 0.6864, -0.03459, 0.7264, 0.6864, -0.03459, 0.7264, 0.6864, 0.8205, 0.5385, 0.1921, 0.8205, 0.5385, 0.1921, 0.8205, 0.5385, 0.1921, 0.7461, 0.4589, 0.4825, 0.7461, 0.4589, 0.4825, 0.7461, 0.4589, 0.4825, 0.2728, 0.08182, 0.9586, 0.2728, 0.08182, 0.9586, 0.2728, 0.08182, 0.9586, 0.223, 0.06591, 0.9726, 0.223, 0.06591, 0.9726, 0.223, 0.06591, 0.9726, 0.002763, -0.7344, -0.6787, 0.005642, -0.7339, -0.6792, 0.005642, -0.7339, -0.6792, 0.0916, -0.675, -0.7321, 0.0916, -0.675, -0.7321, 0.0898, -0.6734, -0.7338, 0.1708, -0.1676, -0.9709, 0.1708, -0.1676, -0.9709, 0.1708, -0.1676, -0.9709, 0.548, 0.3875, -0.7413, 0.548, 0.3875, -0.7413, 0.548, 0.3875, -0.7413, -0.6254, 0.5536, -0.5499, -0.6254, 0.5536, -0.5499, -0.6254, 0.5536, -0.5499, -0.6486, -0.3249, -0.6883, -0.6486, -0.3249, -0.6883, -0.6486, -0.3249, -0.6883, 0.1077, -0.7267, -0.6784, 0.1077, -0.7267, -0.6784, 0.1077, -0.7267, -0.6784, 0.4764, 0.8628, 0.1693, 0.4764, 0.8628, 0.1693, 0.4764, 0.8628, 0.1693, -0.07197, 0.9926, 0.09766, -0.07197, 0.9926, 0.09766, -0.07197, 0.9926, 0.09766, -0.6525, 0.7578, -0.003698, -0.6525, 0.7578, -0.003698, -0.6525, 0.7578, -0.003698, 0.7563, -0.654, -0.01414, 0.7551, -0.6553, -0.01811, 0.7561, -0.6542, -0.01711, 0.748, -0.6635, -0.01572, 0.7475, -0.6641, -0.01738, 0.7498, -0.6615, -0.01691, 0.9764, -0.2106, -0.04878, 0.9764, -0.2106, -0.04878, 0.9764, -0.2106, -0.04878, 0.7408, 0.6217, 0.2544, 0.7408, 0.6217, 0.2544, 0.7408, 0.6217, 0.2544, 0.78, 0.3526, 0.517, 0.78, 0.3526, 0.517, 0.78, 0.3526, 0.517, 0.6271, -0.3273, 0.7068, 0.6271, -0.3273, 0.7068, 0.6271, -0.3273, 0.7068, -0.8048, -0.505, 0.3118, -0.8048, -0.505, 0.3118, -0.8048, -0.505, 0.3118, -0.9261, -0.371, 0.06825, -0.9261, -0.371, 0.06825, -0.9261, -0.371, 0.06825, 0.9108, -0.2459, 0.3316, 0.9108, -0.2459, 0.3316, 0.9108, -0.2459, 0.3316, -0.1389, -0.9902, 0.01272, -0.1389, -0.9902, 0.01272, -0.1389, -0.9902, 0.01272, 0.4444, -0.8928, -0.07418, 0.4445, -0.8926, -0.07599, 0.4445, -0.8926, -0.07599, 0.7828, -0.564, 0.2629, 0.7839, -0.5626, 0.2625, 0.7828, -0.564, 0.2629, 0.4138, 0.6746, 0.6112, 0.4138, 0.6746, 0.6112, 0.4138, 0.6746, 0.6112, -0.7209, 0.2705, 0.6381, -0.7209, 0.2705, 0.6381, -0.7209, 0.2705, 0.6381, -0.76, -0.4889, 0.4283, -0.76, -0.4889, 0.4283, -0.76, -0.4889, 0.4283, 0.07571, 0.7419, 0.6663, 0.07571, 0.7419, 0.6663, 0.07571, 0.7419, 0.6663, 0.3532, 0.9323, 0.07799, 0.3532, 0.9323, 0.07799, 0.3532, 0.9323, 0.07799, -0.1743, 0.7019, 0.6906, -0.1743, 0.7019, 0.6906, -0.1743, 0.7019, 0.6906, 0.8931, -0.4302, 0.1318, 0.8931, -0.4302, 0.1318, 0.8936, -0.4288, 0.1328, 0.3427, -0.9185, 0.1972, 0.3427, -0.9185, 0.1972, 0.3427, -0.9185, 0.1972, -0.01643, -0.926, 0.3771, -0.01643, -0.926, 0.3771, -0.01643, -0.926, 0.3771, -0.2761, -0.07408, -0.9583, -0.2761, -0.07408, -0.9583, -0.2761, -0.07408, -0.9583, 0.01336, 0.265, -0.9642, 0.01336, 0.265, -0.9642, 0.01336, 0.265, -0.9642, 0.7082, 0.3582, 0.6084, 0.7082, 0.3582, 0.6084, 0.7082, 0.3582, 0.6084, -0.04533, -0.5951, 0.8023, -0.04533, -0.5951, 0.8023, -0.04533, -0.5951, 0.8023, -0.9354, 0.3135, 0.1637, -0.9354, 0.3135, 0.1637, -0.9354, 0.3135, 0.1637, -0.06724, -0.4916, 0.8682, -0.06724, -0.4916, 0.8682, -0.06724, -0.4916, 0.8682, 0.4302, 0.6411, -0.6356, 0.4302, 0.6411, -0.6356, 0.4302, 0.6411, -0.6356, 0.1686, 0.7419, -0.649, 0.1686, 0.7419, -0.649, 0.1686, 0.7419, -0.649, -0.2062, 0.5259, -0.8252, -0.2062, 0.5259, -0.8252, -0.2062, 0.5259, -0.8252, -0.5039, 0.1617, -0.8485, -0.5039, 0.1617, -0.8485, -0.5039, 0.1617, -0.8485, -0.2911, -0.9566, -0.008411, -0.2911, -0.9566, -0.008411, -0.2911, -0.9566, -0.008411, 0.1766, -0.9625, -0.206, 0.1774, -0.9617, -0.2088, 0.1774, -0.9617, -0.2088, -0.675, -0.7242, 0.1412, -0.675, -0.7242, 0.1412, -0.675, -0.7242, 0.1412, -0.8743, -0.01465, 0.4852, -0.8734, -0.01493, 0.4868, -0.8734, -0.01493, 0.4868, 0.8235, -0.5671, 0.01749, 0.8235, -0.5671, 0.01749, 0.8235, -0.5671, 0.01567, 0.5453, 0.8192, 0.1778, 0.5453, 0.8192, 0.1778, 0.5453, 0.8192, 0.1778, 0.9751, 0.1851, 0.122, 0.9751, 0.1851, 0.122, 0.9751, 0.1851, 0.122, -0.4351, 0.9, 0.02416, -0.4351, 0.9, 0.02416, -0.4351, 0.9, 0.02416, 0.1074, 0.9937, 0.03097, 0.1074, 0.9937, 0.03097, 0.1074, 0.9937, 0.03097, -0.7037, -0.6558, 0.2735, -0.7037, -0.6558, 0.2735, -0.7037, -0.6558, 0.2735, -0.878, 0.236, 0.4164, -0.878, 0.236, 0.4164, -0.878, 0.236, 0.4164, 0.6524, -0.6445, 0.3986, 0.6524, -0.6445, 0.3986, 0.6524, -0.6445, 0.3986, -0.03701, 0.7263, 0.6863, -0.03701, 0.7263, 0.6863, -0.03701, 0.7263, 0.6863, 0.838, 0.5139, 0.1833, 0.838, 0.5139, 0.1833, 0.838, 0.5139, 0.1833, 0.768, 0.4414, 0.4641, 0.768, 0.4414, 0.4641, 0.768, 0.4414, 0.4641, 0.2903, 0.08139, 0.9535, 0.2903, 0.08139, 0.9535, 0.2903, 0.08139, 0.9535, 0.2378, 0.06567, 0.9691, 0.2378, 0.06567, 0.9691, 0.2378, 0.06567, 0.9691])] * 3)])

# ---- objects
ob_stones = bpy.data.objects.new('Stones', me_icosphere_016)
ob_logs = bpy.data.objects.new('logs', me_cylinder_006)
ob_fire = bpy.data.objects.new('Fire', me_mesh_001)

# ---- transforms, parenting, visibility, modifiers, constraints
ob_stones.location = (0.0, 0.0, 0.0)
ob_stones.lineart.crease_threshold = 0.0
ob_logs.location = (0.0, 0.0, 0.0)
ob_logs.lineart.crease_threshold = 0.0
ob_fire.location = (0.0, 0.0, 0.0)
ob_fire.scale = (0.9879, 0.9878, 0.9878)
ob_fire.color = (0.8, 0.8, 0.8, 1.0)
ob_fire.lineart.crease_threshold = 0.0

# ---- collection membership
col_stones.objects.link(ob_stones)
col_logs.objects.link(ob_logs)
col_fire.objects.link(ob_fire)

# ---- scene / render settings (as saved in the file)
scene.frame_start = 1; scene.frame_end = 20; scene.frame_set(2)
scene.render.engine = 'BLENDER_EEVEE_NEXT'
scene.cycles.use_denoising = False
scene.cycles.samples = 128
scene.cycles.sampling_pattern = 'TABULATED_SOBOL'
scene.cycles.use_adaptive_sampling = False
scene.cycles.use_light_tree = False
scene.eevee.use_gtao = True
scene.eevee.light_threshold = 0.489
scene.view_settings.view_transform = 'Filmic'
bpy.context.view_layer.update()

# ---- added for rendering (the .blend has no active camera): camera
cam_auto = bpy.data.cameras.new('AutoCamera')
cam_auto.lens = 50.0
cam_auto.sensor_width = 36.0
cam_auto.clip_end = 1000.0
ob_auto_camera = bpy.data.objects.new('AutoCamera', cam_auto)
scene.collection.objects.link(ob_auto_camera)
ob_auto_camera.location = (1.09605, -1.25466, 1.1166)
ob_auto_camera.rotation_euler = (1.09748, -7.21219e-08, 0.694738)
scene.camera = ob_auto_camera
bpy.context.view_layer.update()
